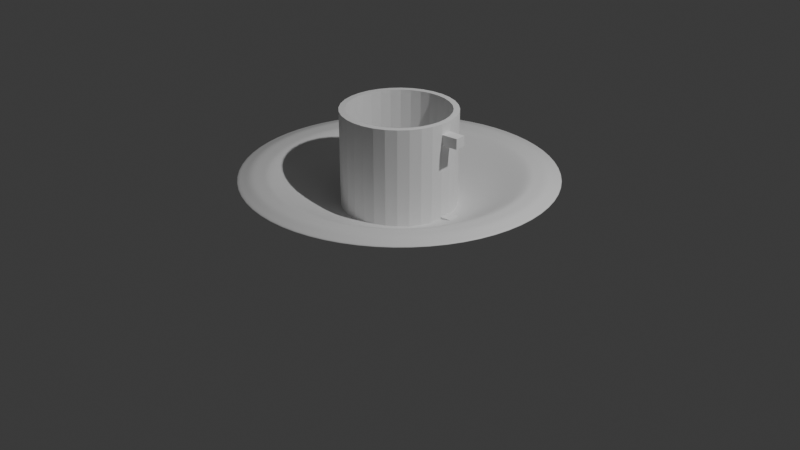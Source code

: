 # Source: plato_varios.blend  (saved by Blender 4.2.66; exported with 4.5.12 LTS)
import bpy
from mathutils import Matrix  # noqa: F401  (used for matrix-valued properties, if any)

bpy.ops.wm.read_factory_settings(use_empty=True)
scene = bpy.context.scene
scene.name = 'Scene'

# ---- collections
col_collection = bpy.data.collections.new('Collection'); scene.collection.children.link(col_collection)

# ---- materials (node trees are filled in below, after node groups)
mat_material = bpy.data.materials.new('Material')
mat_material.alpha_threshold = 0.0
mat_material.roughness = 0.5
mat_material.line_color = (0.0, 0.0, 0.0, 1.0)

# ---- material node trees
mat_material.use_nodes = True; mat_material.node_tree.nodes.clear()
_N = mat_material.node_tree.nodes; _L = mat_material.node_tree.links
n0 = _N.new('ShaderNodeOutputMaterial'); n0.name = 'Material Output'; n0.location = (300, 300)
n1 = _N.new('ShaderNodeBsdfPrincipled'); n1.name = 'Principled BSDF'; n1.location = (10, 300)
n1.inputs[3].default_value = 1.45
_L.new(n1.outputs[0], n0.inputs[0])
n0.is_active_output = True

# ---- world
world_world = bpy.data.worlds.new('World'); scene.world = world_world
world_world.use_nodes = True; world_world.node_tree.nodes.clear()
_N = world_world.node_tree.nodes; _L = world_world.node_tree.links
n0 = _N.new('ShaderNodeOutputWorld'); n0.name = 'World Output'; n0.location = (300, 300)
n1 = _N.new('ShaderNodeBackground'); n1.name = 'Background'; n1.location = (10, 300)
n1.inputs[0].default_value = (0.05088, 0.05088, 0.05088, 1.0)
_L.new(n1.outputs[0], n0.inputs[0])
n0.is_active_output = True
world_world.color = (0.05088, 0.05088, 0.05088)
world_world.sun_shadow_jitter_overblur = 0.0

# ---- cameras
cam_camera = bpy.data.cameras.new('Camera')
cam_camera.clip_end = 100.0
cam_camera.ortho_scale = 7.314

# ---- lights
light_light = bpy.data.lights.new('Light', 'POINT')
light_light.energy = 1000.0
light_light.shadow_soft_size = 0.1

# ---- meshes
me_cube = bpy.data.meshes.new('Cube')
me_cube.from_pydata([(-0.7127, 7.981e-10, 0.199), (-1.012, -4.916e-08, 0.3579), (-1.295, -7.427e-08, 0.534), (-1.647, -8.09e-08, 0.5143), (-0.6584, -0.2727, 0.199), (-0.9351, -0.3874, 0.3579), (-1.197, -0.4956, 0.534), (-1.522, -0.6303, 0.5143), (-0.5039, -0.5039, 0.199), (-0.7157, -0.7157, 0.3579), (-0.9158, -0.9158, 0.534), (-1.165, -1.165, 0.5143), (-0.2727, -0.6584, 0.199), (-0.3874, -0.9351, 0.3579), (-0.4956, -1.197, 0.534), (-0.6303, -1.522, 0.5143), (2.756e-08, -0.7127, 0.199), (9.061e-08, -1.012, 0.3579), (1.18e-07, -1.295, 0.534), (1.287e-07, -1.647, 0.5143), (0.2727, -0.6584, 0.199), (0.3874, -0.9351, 0.3579), (0.4956, -1.197, 0.534), (0.6303, -1.522, 0.5143), (0.5039, -0.5039, 0.199), (0.7157, -0.7157, 0.3579), (0.9158, -0.9158, 0.534), (1.165, -1.165, 0.5143), (0.1862, 0.4816, 0.199), (0.6584, -0.2727, 0.199), (0.9351, -0.3874, 0.3579), (1.197, -0.4956, 0.534), (1.522, -0.6303, 0.5143), (-0.1566, 0.3779, 0.199), (0.7127, 6.31e-08, 0.199), (1.012, 1.392e-07, 0.3579), (1.295, 1.928e-07, 0.534), (1.647, 2.257e-07, 0.5143), (-0.4722, 0.2088, 0.199), (0.6584, 0.2727, 0.199), (0.9351, 0.3874, 0.3579), (1.197, 0.4956, 0.534), (1.522, 0.6303, 0.5143), (0.3563, 0.1476, 0.199), (0.5039, 0.5039, 0.199), (0.7157, 0.7157, 0.3579), (0.9158, 0.9158, 0.534), (1.165, 1.165, 0.5143), (7.451e-09, -1.192e-07, 0.199), (0.2727, 0.6584, 0.199), (0.3874, 0.9351, 0.3579), (0.4956, 1.197, 0.534), (0.6303, 1.522, 0.5143), (-0.3563, -0.1476, 0.199), (-1.209e-08, 0.7127, 0.199), (-6.562e-08, 1.012, 0.3579), (-1.079e-07, 1.295, 0.534), (-1.255e-07, 1.647, 0.5143), (0.4722, -0.2088, 0.199), (-0.2727, 0.6584, 0.199), (-0.3874, 0.9351, 0.3579), (-0.4956, 1.197, 0.534), (-0.6303, 1.522, 0.5143), (0.1566, -0.3779, 0.199), (-0.5039, 0.5039, 0.199), (-0.7157, 0.7157, 0.3579), (-0.9158, 0.9158, 0.534), (-1.165, 1.165, 0.5143), (-0.1862, -0.4816, 0.199), (-0.6584, 0.2727, 0.199), (-0.9351, 0.3874, 0.3579), (-1.197, 0.4956, 0.534), (-1.522, 0.6303, 0.5143), (-1.366, -7.559e-08, 0.5384), (-1.436, -7.692e-08, 0.5427), (-1.506, -7.825e-08, 0.5471), (-1.577, -7.957e-08, 0.5266), (-1.262, -0.5226, 0.5384), (-1.327, -0.5495, 0.5427), (-1.392, -0.5765, 0.5471), (-1.457, -0.6034, 0.5266), (-0.9656, -0.9656, 0.5384), (-1.015, -1.015, 0.5427), (-1.065, -1.065, 0.5471), (-1.115, -1.115, 0.5266), (-0.5226, -1.262, 0.5384), (-0.5495, -1.327, 0.5427), (-0.5765, -1.392, 0.5471), (-0.6034, -1.457, 0.5266), (1.202e-07, -1.366, 0.5384), (1.223e-07, -1.436, 0.5427), (1.244e-07, -1.506, 0.5471), (1.266e-07, -1.577, 0.5266), (0.5226, -1.262, 0.5384), (0.5495, -1.327, 0.5427), (0.5765, -1.392, 0.5471), (0.6034, -1.457, 0.5266), (0.9656, -0.9656, 0.5384), (1.015, -1.015, 0.5427), (1.065, -1.065, 0.5471), (1.115, -1.115, 0.5266), (1.262, -0.5226, 0.5384), (1.327, -0.5495, 0.5427), (1.392, -0.5765, 0.5471), (1.457, -0.6034, 0.5266), (1.366, 1.994e-07, 0.5384), (1.436, 2.06e-07, 0.5427), (1.506, 2.125e-07, 0.5471), (1.577, 2.191e-07, 0.5266), (1.262, 0.5226, 0.5384), (1.327, 0.5495, 0.5427), (1.392, 0.5765, 0.5471), (1.457, 0.6034, 0.5266), (0.9656, 0.9656, 0.5384), (1.015, 1.015, 0.5427), (1.065, 1.065, 0.5471), (1.115, 1.115, 0.5266), (0.5226, 1.262, 0.5384), (0.5495, 1.327, 0.5427), (0.5765, 1.392, 0.5471), (0.6034, 1.457, 0.5266), (-1.114e-07, 1.366, 0.5384), (-1.149e-07, 1.436, 0.5427), (-1.185e-07, 1.506, 0.5471), (-1.22e-07, 1.577, 0.5266), (-0.5226, 1.262, 0.5384), (-0.5495, 1.327, 0.5427), (-0.5765, 1.392, 0.5471), (-0.6034, 1.457, 0.5266), (-0.9656, 0.9656, 0.5384), (-1.015, 1.015, 0.5427), (-1.065, 1.065, 0.5471), (-1.115, 1.115, 0.5266), (-1.262, 0.5226, 0.5384), (-1.327, 0.5495, 0.5427), (-1.392, 0.5765, 0.5471), (-1.457, 0.6034, 0.5266), (-0.7181, 8.967e-10, 0.1798), (-1.022, -4.916e-08, 0.3406), (-1.301, -7.435e-08, 0.5148), (-1.644, -8.09e-08, 0.4946), (-0.6634, -0.2748, 0.1798), (-0.9444, -0.3912, 0.3406), (-1.202, -0.4977, 0.5148), (-1.519, -0.629, 0.4946), (-0.5077, -0.5077, 0.1798), (-0.7228, -0.7228, 0.3406), (-0.9197, -0.9197, 0.5148), (-1.162, -1.162, 0.4946), (-0.2748, -0.6634, 0.1798), (-0.3912, -0.9444, 0.3406), (-0.4977, -1.202, 0.5148), (-0.629, -1.519, 0.4946), (2.731e-08, -0.7181, 0.1798), (9.104e-08, -1.022, 0.3406), (1.185e-07, -1.301, 0.5148), (1.289e-07, -1.644, 0.4946), (0.2748, -0.6634, 0.1798), (0.3912, -0.9444, 0.3406), (0.4977, -1.202, 0.5148), (0.629, -1.519, 0.4946), (0.5077, -0.5077, 0.1798), (0.7228, -0.7228, 0.3406), (0.9197, -0.9197, 0.5148), (1.162, -1.162, 0.4946), (0.1862, 0.4816, 0.179), (0.6634, -0.2748, 0.1798), (0.9444, -0.3912, 0.3406), (1.202, -0.4977, 0.5148), (1.519, -0.629, 0.4946), (-0.1566, 0.3779, 0.179), (0.7181, 6.374e-08, 0.1798), (1.022, 1.414e-07, 0.3406), (1.301, 1.943e-07, 0.5148), (1.644, 2.246e-07, 0.4946), (-0.4722, 0.2088, 0.179), (0.6634, 0.2748, 0.1798), (0.9444, 0.3912, 0.3406), (1.202, 0.4977, 0.5148), (1.519, 0.629, 0.4946), (0.3563, 0.1476, 0.179), (0.5077, 0.5077, 0.1798), (0.7228, 0.7228, 0.3406), (0.9197, 0.9197, 0.5148), (1.162, 1.162, 0.4946), (7.708e-09, -1.191e-07, 0.179), (0.2748, 0.6634, 0.1798), (0.3912, 0.9444, 0.3406), (0.4977, 1.202, 0.5148), (0.629, 1.519, 0.4946), (-0.3563, -0.1476, 0.179), (-1.278e-08, 0.7181, 0.1798), (-6.763e-08, 1.022, 0.3406), (-1.1e-07, 1.301, 0.5148), (-1.264e-07, 1.644, 0.4946), (0.4722, -0.2088, 0.179), (-0.2748, 0.6634, 0.1798), (-0.3912, 0.9444, 0.3406), (-0.4977, 1.202, 0.5148), (-0.629, 1.519, 0.4946), (0.1566, -0.3779, 0.179), (-0.5077, 0.5077, 0.1798), (-0.7228, 0.7228, 0.3406), (-0.9197, 0.9197, 0.5148), (-1.162, 1.162, 0.4946), (-0.1862, -0.4816, 0.179), (-0.6634, 0.2748, 0.1798), (-0.9444, 0.3912, 0.3406), (-1.202, 0.4977, 0.5148), (-1.519, 0.629, 0.4946), (-1.367, -7.571e-08, 0.5184), (-1.437, -7.69e-08, 0.5228), (-1.504, -7.822e-08, 0.5272), (-1.572, -7.957e-08, 0.507), (-1.263, -0.523, 0.5184), (-1.328, -0.55, 0.5228), (-1.389, -0.5755, 0.5272), (-1.453, -0.6017, 0.507), (-0.9665, -0.9665, 0.5184), (-1.016, -1.016, 0.5228), (-1.063, -1.063, 0.5272), (-1.112, -1.112, 0.507), (-0.523, -1.263, 0.5184), (-0.55, -1.328, 0.5228), (-0.5755, -1.389, 0.5272), (-0.6017, -1.453, 0.507), (1.202e-07, -1.367, 0.5184), (1.227e-07, -1.437, 0.5228), (1.246e-07, -1.504, 0.5272), (1.265e-07, -1.572, 0.507), (0.523, -1.263, 0.5184), (0.55, -1.328, 0.5228), (0.5755, -1.389, 0.5272), (0.6017, -1.453, 0.507), (0.9665, -0.9665, 0.5184), (1.016, -1.016, 0.5228), (1.063, -1.063, 0.5272), (1.112, -1.112, 0.507), (1.263, -0.523, 0.5184), (1.328, -0.55, 0.5228), (1.389, -0.5755, 0.5272), (1.453, -0.6017, 0.507), (1.367, 1.995e-07, 0.5184), (1.437, 2.061e-07, 0.5228), (1.504, 2.114e-07, 0.5272), (1.572, 2.175e-07, 0.507), (1.263, 0.523, 0.5184), (1.328, 0.55, 0.5228), (1.389, 0.5755, 0.5272), (1.453, 0.6017, 0.507), (0.9665, 0.9665, 0.5184), (1.016, 1.016, 0.5228), (1.063, 1.063, 0.5272), (1.112, 1.112, 0.507), (0.523, 1.263, 0.5184), (0.55, 1.328, 0.5228), (0.5755, 1.389, 0.5272), (0.6017, 1.453, 0.507), (-1.122e-07, 1.367, 0.5184), (-1.147e-07, 1.437, 0.5228), (-1.175e-07, 1.504, 0.5272), (-1.219e-07, 1.572, 0.507), (-0.523, 1.263, 0.5184), (-0.55, 1.328, 0.5228), (-0.5755, 1.389, 0.5272), (-0.6017, 1.453, 0.507), (-0.9665, 0.9665, 0.5184), (-1.016, 1.016, 0.5228), (-1.063, 1.063, 0.5272), (-1.112, 1.112, 0.507), (-1.263, 0.523, 0.5184), (-1.328, 0.55, 0.5228), (-1.389, 0.5755, 0.5272), (-1.453, 0.6017, 0.507)], [], [(44, 49, 54, 28), (39, 44, 28, 43), (34, 39, 43, 58), (29, 34, 58, 24), (28, 54, 59, 33), (43, 28, 33, 48), (58, 43, 48, 63), (24, 58, 63, 20), (33, 59, 64, 38), (48, 33, 38, 53), (63, 48, 53, 68), (20, 63, 68, 16), (38, 64, 69, 0), (53, 38, 0, 4), (68, 53, 4, 8), (16, 68, 8, 12), (0, 1, 5, 4), (4, 5, 9, 8), (8, 9, 13, 12), (12, 13, 17, 16), (16, 17, 21, 20), (20, 21, 25, 24), (24, 25, 30, 29), (29, 30, 35, 34), (34, 35, 40, 39), (39, 40, 45, 44), (44, 45, 50, 49), (49, 50, 55, 54), (54, 55, 60, 59), (59, 60, 65, 64), (64, 65, 70, 69), (69, 70, 1, 0), (1, 2, 6, 5), (5, 6, 10, 9), (9, 10, 14, 13), (13, 14, 18, 17), (17, 18, 22, 21), (21, 22, 26, 25), (25, 26, 31, 30), (30, 31, 36, 35), (35, 36, 41, 40), (40, 41, 46, 45), (45, 46, 51, 50), (50, 51, 56, 55), (55, 56, 61, 60), (60, 61, 66, 65), (65, 66, 71, 70), (70, 71, 2, 1), (76, 3, 7, 80), (80, 7, 11, 84), (84, 11, 15, 88), (88, 15, 19, 92), (92, 19, 23, 96), (96, 23, 27, 100), (100, 27, 32, 104), (104, 32, 37, 108), (108, 37, 42, 112), (112, 42, 47, 116), (116, 47, 52, 120), (120, 52, 57, 124), (124, 57, 62, 128), (128, 62, 67, 132), (132, 67, 72, 136), (136, 72, 3, 76), (71, 133, 73, 2), (133, 134, 74, 73), (134, 135, 75, 74), (135, 136, 76, 75), (66, 129, 133, 71), (129, 130, 134, 133), (130, 131, 135, 134), (131, 132, 136, 135), (61, 125, 129, 66), (125, 126, 130, 129), (126, 127, 131, 130), (127, 128, 132, 131), (56, 121, 125, 61), (121, 122, 126, 125), (122, 123, 127, 126), (123, 124, 128, 127), (51, 117, 121, 56), (117, 118, 122, 121), (118, 119, 123, 122), (119, 120, 124, 123), (46, 113, 117, 51), (113, 114, 118, 117), (114, 115, 119, 118), (115, 116, 120, 119), (41, 109, 113, 46), (109, 110, 114, 113), (110, 111, 115, 114), (111, 112, 116, 115), (36, 105, 109, 41), (105, 106, 110, 109), (106, 107, 111, 110), (107, 108, 112, 111), (31, 101, 105, 36), (101, 102, 106, 105), (102, 103, 107, 106), (103, 104, 108, 107), (26, 97, 101, 31), (97, 98, 102, 101), (98, 99, 103, 102), (99, 100, 104, 103), (22, 93, 97, 26), (93, 94, 98, 97), (94, 95, 99, 98), (95, 96, 100, 99), (18, 89, 93, 22), (89, 90, 94, 93), (90, 91, 95, 94), (91, 92, 96, 95), (14, 85, 89, 18), (85, 86, 90, 89), (86, 87, 91, 90), (87, 88, 92, 91), (10, 81, 85, 14), (81, 82, 86, 85), (82, 83, 87, 86), (83, 84, 88, 87), (6, 77, 81, 10), (77, 78, 82, 81), (78, 79, 83, 82), (79, 80, 84, 83), (2, 73, 77, 6), (73, 74, 78, 77), (74, 75, 79, 78), (75, 76, 80, 79), (181, 165, 191, 186), (176, 180, 165, 181), (171, 195, 180, 176), (166, 161, 195, 171), (165, 170, 196, 191), (180, 185, 170, 165), (195, 200, 185, 180), (161, 157, 200, 195), (170, 175, 201, 196), (185, 190, 175, 170), (200, 205, 190, 185), (157, 153, 205, 200), (175, 137, 206, 201), (190, 141, 137, 175), (205, 145, 141, 190), (153, 149, 145, 205), (137, 141, 142, 138), (141, 145, 146, 142), (145, 149, 150, 146), (149, 153, 154, 150), (153, 157, 158, 154), (157, 161, 162, 158), (161, 166, 167, 162), (166, 171, 172, 167), (171, 176, 177, 172), (176, 181, 182, 177), (181, 186, 187, 182), (186, 191, 192, 187), (191, 196, 197, 192), (196, 201, 202, 197), (201, 206, 207, 202), (206, 137, 138, 207), (138, 142, 143, 139), (142, 146, 147, 143), (146, 150, 151, 147), (150, 154, 155, 151), (154, 158, 159, 155), (158, 162, 163, 159), (162, 167, 168, 163), (167, 172, 173, 168), (172, 177, 178, 173), (177, 182, 183, 178), (182, 187, 188, 183), (187, 192, 193, 188), (192, 197, 198, 193), (197, 202, 203, 198), (202, 207, 208, 203), (207, 138, 139, 208), (213, 217, 144, 140), (217, 221, 148, 144), (221, 225, 152, 148), (225, 229, 156, 152), (229, 233, 160, 156), (233, 237, 164, 160), (237, 241, 169, 164), (241, 245, 174, 169), (245, 249, 179, 174), (249, 253, 184, 179), (253, 257, 189, 184), (257, 261, 194, 189), (261, 265, 199, 194), (265, 269, 204, 199), (269, 273, 209, 204), (273, 213, 140, 209), (208, 139, 210, 270), (270, 210, 211, 271), (271, 211, 212, 272), (272, 212, 213, 273), (203, 208, 270, 266), (266, 270, 271, 267), (267, 271, 272, 268), (268, 272, 273, 269), (198, 203, 266, 262), (262, 266, 267, 263), (263, 267, 268, 264), (264, 268, 269, 265), (193, 198, 262, 258), (258, 262, 263, 259), (259, 263, 264, 260), (260, 264, 265, 261), (188, 193, 258, 254), (254, 258, 259, 255), (255, 259, 260, 256), (256, 260, 261, 257), (183, 188, 254, 250), (250, 254, 255, 251), (251, 255, 256, 252), (252, 256, 257, 253), (178, 183, 250, 246), (246, 250, 251, 247), (247, 251, 252, 248), (248, 252, 253, 249), (173, 178, 246, 242), (242, 246, 247, 243), (243, 247, 248, 244), (244, 248, 249, 245), (168, 173, 242, 238), (238, 242, 243, 239), (239, 243, 244, 240), (240, 244, 245, 241), (163, 168, 238, 234), (234, 238, 239, 235), (235, 239, 240, 236), (236, 240, 241, 237), (159, 163, 234, 230), (230, 234, 235, 231), (231, 235, 236, 232), (232, 236, 237, 233), (155, 159, 230, 226), (226, 230, 231, 227), (227, 231, 232, 228), (228, 232, 233, 229), (151, 155, 226, 222), (222, 226, 227, 223), (223, 227, 228, 224), (224, 228, 229, 225), (147, 151, 222, 218), (218, 222, 223, 219), (219, 223, 224, 220), (220, 224, 225, 221), (143, 147, 218, 214), (214, 218, 219, 215), (215, 219, 220, 216), (216, 220, 221, 217), (139, 143, 214, 210), (210, 214, 215, 211), (211, 215, 216, 212), (212, 216, 217, 213), (7, 3, 140, 144), (11, 7, 144, 148), (15, 11, 148, 152), (19, 15, 152, 156), (23, 19, 156, 160), (27, 23, 160, 164), (32, 27, 164, 169), (37, 32, 169, 174), (42, 37, 174, 179), (47, 42, 179, 184), (52, 47, 184, 189), (57, 52, 189, 194), (62, 57, 194, 199), (67, 62, 199, 204), (72, 67, 204, 209), (3, 72, 209, 140)])
me_cube.polygons.foreach_set('use_smooth', [True] * 272)
_uv = me_cube.uv_layers.new(name='UVMap')
_uv.uv.foreach_set('vector', [0.625, 0.0, 0.6875, 0.0, 0.75, 0.0, 0.6875, 0.0, 0.5625, 0.0, 0.625, 0.0, 0.5625, 0.0, 0.4911, 0.0, 0.5, 0.0, 0.5625, 0.0, 0.4911, 0.0, 0.4375, 0.0, 0.4375, 0.0, 0.5, 0.0, 0.4375, 0.0, 0.375, 0.0, 0.6875, 0.0, 0.75, 0.0, 0.8125, 0.0, 0.7411, 0.0, 0.4911, 0.0, 0.5625, 0.0, 0.5268, 0.0, 0.4375, 0.0, 0.4375, 0.0, 0.4911, 0.0, 0.4375, 0.0, 0.3839, 0.0, 0.375, 0.0, 0.4375, 0.0, 0.3839, 0.0, 0.3125, 0.0, 0.7411, 0.0, 0.8125, 0.0, 0.875, 0.0, 0.8125, 0.0, 0.4375, 0.0, 0.5268, 0.0, 0.4375, 0.0, 0.3482, 0.0, 0.3839, 0.0, 0.4375, 0.0, 0.3482, 0.0, 0.3125, 0.0, 0.3125, 0.0, 0.3839, 0.0, 0.3125, 0.0, 0.25, 0.0, 0.8125, 0.0, 0.875, 0.0, 0.9375, 0.0, 1.0, 0.0, 0.3482, 0.0, 0.4375, 0.0, 0.0, 0.0, 0.0625, 0.0, 0.3125, 0.0, 0.3482, 0.0, 0.0625, 0.0, 0.125, 0.0, 0.25, 0.0, 0.3125, 0.0, 0.125, 0.0, 0.1875, 0.0, 0.0, 0.0, 0.0, 0.4083, 0.0625, 0.4083, 0.0625, 0.0, 0.0625, 0.0, 0.0625, 0.4083, 0.125, 0.4083, 0.125, 0.0, 0.125, 0.0, 0.125, 0.4083, 0.1875, 0.4083, 0.1875, 0.0, 0.1875, 0.0, 0.1875, 0.4083, 0.25, 0.4083, 0.25, 0.0, 0.25, 0.0, 0.25, 0.4083, 0.3125, 0.4083, 0.3125, 0.0, 0.3125, 0.0, 0.3125, 0.4083, 0.375, 0.4083, 0.375, 0.0, 0.375, 0.0, 0.375, 0.4083, 0.4375, 0.4083, 0.4375, 0.0, 0.4375, 0.0, 0.4375, 0.4083, 0.5, 0.4083, 0.5, 0.0, 0.5, 0.0, 0.5, 0.4083, 0.5625, 0.4083, 0.5625, 0.0, 0.5625, 0.0, 0.5625, 0.4083, 0.625, 0.4083, 0.625, 0.0, 0.625, 0.0, 0.625, 0.4083, 0.6875, 0.4083, 0.6875, 0.0, 0.6875, 0.0, 0.6875, 0.4083, 0.75, 0.4083, 0.75, 0.0, 0.75, 0.0, 0.75, 0.4083, 0.8125, 0.4083, 0.8125, 0.0, 0.8125, 0.0, 0.8125, 0.4083, 0.875, 0.4083, 0.875, 0.0, 0.875, 0.0, 0.875, 0.4083, 0.9375, 0.4083, 0.9375, 0.0, 0.9375, 0.0, 0.9375, 0.4083, 1.0, 0.4083, 1.0, 0.0, 0.0, 0.4083, 0.0, 0.6918, 0.0625, 0.6918, 0.0625, 0.4083, 0.0625, 0.4083, 0.0625, 0.6918, 0.125, 0.6918, 0.125, 0.4083, 0.125, 0.4083, 0.125, 0.6918, 0.1875, 0.6918, 0.1875, 0.4083, 0.1875, 0.4083, 0.1875, 0.6918, 0.25, 0.6918, 0.25, 0.4083, 0.25, 0.4083, 0.25, 0.6918, 0.3125, 0.6918, 0.3125, 0.4083, 0.3125, 0.4083, 0.3125, 0.6918, 0.375, 0.6918, 0.375, 0.4083, 0.375, 0.4083, 0.375, 0.6918, 0.4375, 0.6918, 0.4375, 0.4083, 0.4375, 0.4083, 0.4375, 0.6918, 0.5, 0.6918, 0.5, 0.4083, 0.5, 0.4083, 0.5, 0.6918, 0.5625, 0.6918, 0.5625, 0.4083, 0.5625, 0.4083, 0.5625, 0.6918, 0.625, 0.6918, 0.625, 0.4083, 0.625, 0.4083, 0.625, 0.6918, 0.6875, 0.6918, 0.6875, 0.4083, 0.6875, 0.4083, 0.6875, 0.6918, 0.75, 0.6918, 0.75, 0.4083, 0.75, 0.4083, 0.75, 0.6918, 0.8125, 0.6918, 0.8125, 0.4083, 0.8125, 0.4083, 0.8125, 0.6918, 0.875, 0.6918, 0.875, 0.4083, 0.875, 0.4083, 0.875, 0.6918, 0.9375, 0.6918, 0.9375, 0.4083, 0.9375, 0.4083, 0.9375, 0.6918, 1.0, 0.6918, 1.0, 0.4083, 0.0, 0.7916, 0.0, 0.8165, 0.0625, 0.8165, 0.0625, 0.7916, 0.0625, 0.7916, 0.0625, 0.8165, 0.125, 0.8165, 0.125, 0.7916, 0.125, 0.7916, 0.125, 0.8165, 0.1875, 0.8165, 0.1875, 0.7916, 0.1875, 0.7916, 0.1875, 0.8165, 0.25, 0.8165, 0.25, 0.7916, 0.25, 0.7916, 0.25, 0.8165, 0.3125, 0.8165, 0.3125, 0.7916, 0.3125, 0.7916, 0.3125, 0.8165, 0.375, 0.8165, 0.375, 0.7916, 0.375, 0.7916, 0.375, 0.8165, 0.4375, 0.8165, 0.4375, 0.7916, 0.4375, 0.7916, 0.4375, 0.8165, 0.5, 0.8165, 0.5, 0.7916, 0.5, 0.7916, 0.5, 0.8165, 0.5625, 0.8165, 0.5625, 0.7916, 0.5625, 0.7916, 0.5625, 0.8165, 0.625, 0.8165, 0.625, 0.7916, 0.625, 0.7916, 0.625, 0.8165, 0.6875, 0.8165, 0.6875, 0.7916, 0.6875, 0.7916, 0.6875, 0.8165, 0.75, 0.8165, 0.75, 0.7916, 0.75, 0.7916, 0.75, 0.8165, 0.8125, 0.8165, 0.8125, 0.7916, 0.8125, 0.7916, 0.8125, 0.8165, 0.875, 0.8165, 0.875, 0.7916, 0.875, 0.7916, 0.875, 0.8165, 0.9375, 0.8165, 0.9375, 0.7916, 0.9375, 0.7916, 0.9375, 0.8165, 1.0, 0.8165, 1.0, 0.7916, 0.9375, 0.6918, 0.9375, 0.7167, 1.0, 0.7167, 1.0, 0.6918, 0.9375, 0.7167, 0.9375, 0.7417, 1.0, 0.7417, 1.0, 0.7167, 0.9375, 0.7417, 0.9375, 0.7666, 1.0, 0.7666, 1.0, 0.7417, 0.9375, 0.7666, 0.9375, 0.7916, 1.0, 0.7916, 1.0, 0.7666, 0.875, 0.6918, 0.875, 0.7167, 0.9375, 0.7167, 0.9375, 0.6918, 0.875, 0.7167, 0.875, 0.7417, 0.9375, 0.7417, 0.9375, 0.7167, 0.875, 0.7417, 0.875, 0.7666, 0.9375, 0.7666, 0.9375, 0.7417, 0.875, 0.7666, 0.875, 0.7916, 0.9375, 0.7916, 0.9375, 0.7666, 0.8125, 0.6918, 0.8125, 0.7167, 0.875, 0.7167, 0.875, 0.6918, 0.8125, 0.7167, 0.8125, 0.7417, 0.875, 0.7417, 0.875, 0.7167, 0.8125, 0.7417, 0.8125, 0.7666, 0.875, 0.7666, 0.875, 0.7417, 0.8125, 0.7666, 0.8125, 0.7916, 0.875, 0.7916, 0.875, 0.7666, 0.75, 0.6918, 0.75, 0.7167, 0.8125, 0.7167, 0.8125, 0.6918, 0.75, 0.7167, 0.75, 0.7417, 0.8125, 0.7417, 0.8125, 0.7167, 0.75, 0.7417, 0.75, 0.7666, 0.8125, 0.7666, 0.8125, 0.7417, 0.75, 0.7666, 0.75, 0.7916, 0.8125, 0.7916, 0.8125, 0.7666, 0.6875, 0.6918, 0.6875, 0.7167, 0.75, 0.7167, 0.75, 0.6918, 0.6875, 0.7167, 0.6875, 0.7417, 0.75, 0.7417, 0.75, 0.7167, 0.6875, 0.7417, 0.6875, 0.7666, 0.75, 0.7666, 0.75, 0.7417, 0.6875, 0.7666, 0.6875, 0.7916, 0.75, 0.7916, 0.75, 0.7666, 0.625, 0.6918, 0.625, 0.7167, 0.6875, 0.7167, 0.6875, 0.6918, 0.625, 0.7167, 0.625, 0.7417, 0.6875, 0.7417, 0.6875, 0.7167, 0.625, 0.7417, 0.625, 0.7666, 0.6875, 0.7666, 0.6875, 0.7417, 0.625, 0.7666, 0.625, 0.7916, 0.6875, 0.7916, 0.6875, 0.7666, 0.5625, 0.6918, 0.5625, 0.7167, 0.625, 0.7167, 0.625, 0.6918, 0.5625, 0.7167, 0.5625, 0.7417, 0.625, 0.7417, 0.625, 0.7167, 0.5625, 0.7417, 0.5625, 0.7666, 0.625, 0.7666, 0.625, 0.7417, 0.5625, 0.7666, 0.5625, 0.7916, 0.625, 0.7916, 0.625, 0.7666, 0.5, 0.6918, 0.5, 0.7167, 0.5625, 0.7167, 0.5625, 0.6918, 0.5, 0.7167, 0.5, 0.7417, 0.5625, 0.7417, 0.5625, 0.7167, 0.5, 0.7417, 0.5, 0.7666, 0.5625, 0.7666, 0.5625, 0.7417, 0.5, 0.7666, 0.5, 0.7916, 0.5625, 0.7916, 0.5625, 0.7666, 0.4375, 0.6918, 0.4375, 0.7167, 0.5, 0.7167, 0.5, 0.6918, 0.4375, 0.7167, 0.4375, 0.7417, 0.5, 0.7417, 0.5, 0.7167, 0.4375, 0.7417, 0.4375, 0.7666, 0.5, 0.7666, 0.5, 0.7417, 0.4375, 0.7666, 0.4375, 0.7916, 0.5, 0.7916, 0.5, 0.7666, 0.375, 0.6918, 0.375, 0.7167, 0.4375, 0.7167, 0.4375, 0.6918, 0.375, 0.7167, 0.375, 0.7417, 0.4375, 0.7417, 0.4375, 0.7167, 0.375, 0.7417, 0.375, 0.7666, 0.4375, 0.7666, 0.4375, 0.7417, 0.375, 0.7666, 0.375, 0.7916, 0.4375, 0.7916, 0.4375, 0.7666, 0.3125, 0.6918, 0.3125, 0.7167, 0.375, 0.7167, 0.375, 0.6918, 0.3125, 0.7167, 0.3125, 0.7417, 0.375, 0.7417, 0.375, 0.7167, 0.3125, 0.7417, 0.3125, 0.7666, 0.375, 0.7666, 0.375, 0.7417, 0.3125, 0.7666, 0.3125, 0.7916, 0.375, 0.7916, 0.375, 0.7666, 0.25, 0.6918, 0.25, 0.7167, 0.3125, 0.7167, 0.3125, 0.6918, 0.25, 0.7167, 0.25, 0.7417, 0.3125, 0.7417, 0.3125, 0.7167, 0.25, 0.7417, 0.25, 0.7666, 0.3125, 0.7666, 0.3125, 0.7417, 0.25, 0.7666, 0.25, 0.7916, 0.3125, 0.7916, 0.3125, 0.7666, 0.1875, 0.6918, 0.1875, 0.7167, 0.25, 0.7167, 0.25, 0.6918, 0.1875, 0.7167, 0.1875, 0.7417, 0.25, 0.7417, 0.25, 0.7167, 0.1875, 0.7417, 0.1875, 0.7666, 0.25, 0.7666, 0.25, 0.7417, 0.1875, 0.7666, 0.1875, 0.7916, 0.25, 0.7916, 0.25, 0.7666, 0.125, 0.6918, 0.125, 0.7167, 0.1875, 0.7167, 0.1875, 0.6918, 0.125, 0.7167, 0.125, 0.7417, 0.1875, 0.7417, 0.1875, 0.7167, 0.125, 0.7417, 0.125, 0.7666, 0.1875, 0.7666, 0.1875, 0.7417, 0.125, 0.7666, 0.125, 0.7916, 0.1875, 0.7916, 0.1875, 0.7666, 0.0625, 0.6918, 0.0625, 0.7167, 0.125, 0.7167, 0.125, 0.6918, 0.0625, 0.7167, 0.0625, 0.7417, 0.125, 0.7417, 0.125, 0.7167, 0.0625, 0.7417, 0.0625, 0.7666, 0.125, 0.7666, 0.125, 0.7417, 0.0625, 0.7666, 0.0625, 0.7916, 0.125, 0.7916, 0.125, 0.7666, 0.0, 0.6918, 0.0, 0.7167, 0.0625, 0.7167, 0.0625, 0.6918, 0.0, 0.7167, 0.0, 0.7417, 0.0625, 0.7417, 0.0625, 0.7167, 0.0, 0.7417, 0.0, 0.7666, 0.0625, 0.7666, 0.0625, 0.7417, 0.0, 0.7666, 0.0, 0.7916, 0.0625, 0.7916, 0.0625, 0.7666, 0.625, 0.0, 0.6875, 0.0, 0.75, 0.0, 0.6875, 0.0, 0.5625, 0.0, 0.4911, 0.0, 0.5625, 0.0, 0.625, 0.0, 0.5, 0.0, 0.4375, 0.0, 0.4911, 0.0, 0.5625, 0.0, 0.4375, 0.0, 0.375, 0.0, 0.4375, 0.0, 0.5, 0.0, 0.6875, 0.0, 0.7411, 0.0, 0.8125, 0.0, 0.75, 0.0, 0.4911, 0.0, 0.4375, 0.0, 0.5268, 0.0, 0.5625, 0.0, 0.4375, 0.0, 0.3839, 0.0, 0.4375, 0.0, 0.4911, 0.0, 0.375, 0.0, 0.3125, 0.0, 0.3839, 0.0, 0.4375, 0.0, 0.7411, 0.0, 0.8125, 0.0, 0.875, 0.0, 0.8125, 0.0, 0.4375, 0.0, 0.3482, 0.0, 0.4375, 0.0, 0.5268, 0.0, 0.3839, 0.0, 0.3125, 0.0, 0.3482, 0.0, 0.4375, 0.0, 0.3125, 0.0, 0.25, 0.0, 0.3125, 0.0, 0.3839, 0.0, 0.8125, 0.0, 1.0, 0.0, 0.9375, 0.0, 0.875, 0.0, 0.3482, 0.0, 0.0625, 0.0, 0.0, 0.0, 0.4375, 0.0, 0.3125, 0.0, 0.125, 0.0, 0.0625, 0.0, 0.3482, 0.0, 0.25, 0.0, 0.1875, 0.0, 0.125, 0.0, 0.3125, 0.0, 0.0, 0.0, 0.0625, 0.0, 0.0625, 0.4083, 0.0, 0.4083, 0.0625, 0.0, 0.125, 0.0, 0.125, 0.4083, 0.0625, 0.4083, 0.125, 0.0, 0.1875, 0.0, 0.1875, 0.4083, 0.125, 0.4083, 0.1875, 0.0, 0.25, 0.0, 0.25, 0.4083, 0.1875, 0.4083, 0.25, 0.0, 0.3125, 0.0, 0.3125, 0.4083, 0.25, 0.4083, 0.3125, 0.0, 0.375, 0.0, 0.375, 0.4083, 0.3125, 0.4083, 0.375, 0.0, 0.4375, 0.0, 0.4375, 0.4083, 0.375, 0.4083, 0.4375, 0.0, 0.5, 0.0, 0.5, 0.4083, 0.4375, 0.4083, 0.5, 0.0, 0.5625, 0.0, 0.5625, 0.4083, 0.5, 0.4083, 0.5625, 0.0, 0.625, 0.0, 0.625, 0.4083, 0.5625, 0.4083, 0.625, 0.0, 0.6875, 0.0, 0.6875, 0.4083, 0.625, 0.4083, 0.6875, 0.0, 0.75, 0.0, 0.75, 0.4083, 0.6875, 0.4083, 0.75, 0.0, 0.8125, 0.0, 0.8125, 0.4083, 0.75, 0.4083, 0.8125, 0.0, 0.875, 0.0, 0.875, 0.4083, 0.8125, 0.4083, 0.875, 0.0, 0.9375, 0.0, 0.9375, 0.4083, 0.875, 0.4083, 0.9375, 0.0, 1.0, 0.0, 1.0, 0.4083, 0.9375, 0.4083, 0.0, 0.4083, 0.0625, 0.4083, 0.0625, 0.6918, 0.0, 0.6918, 0.0625, 0.4083, 0.125, 0.4083, 0.125, 0.6918, 0.0625, 0.6918, 0.125, 0.4083, 0.1875, 0.4083, 0.1875, 0.6918, 0.125, 0.6918, 0.1875, 0.4083, 0.25, 0.4083, 0.25, 0.6918, 0.1875, 0.6918, 0.25, 0.4083, 0.3125, 0.4083, 0.3125, 0.6918, 0.25, 0.6918, 0.3125, 0.4083, 0.375, 0.4083, 0.375, 0.6918, 0.3125, 0.6918, 0.375, 0.4083, 0.4375, 0.4083, 0.4375, 0.6918, 0.375, 0.6918, 0.4375, 0.4083, 0.5, 0.4083, 0.5, 0.6918, 0.4375, 0.6918, 0.5, 0.4083, 0.5625, 0.4083, 0.5625, 0.6918, 0.5, 0.6918, 0.5625, 0.4083, 0.625, 0.4083, 0.625, 0.6918, 0.5625, 0.6918, 0.625, 0.4083, 0.6875, 0.4083, 0.6875, 0.6918, 0.625, 0.6918, 0.6875, 0.4083, 0.75, 0.4083, 0.75, 0.6918, 0.6875, 0.6918, 0.75, 0.4083, 0.8125, 0.4083, 0.8125, 0.6918, 0.75, 0.6918, 0.8125, 0.4083, 0.875, 0.4083, 0.875, 0.6918, 0.8125, 0.6918, 0.875, 0.4083, 0.9375, 0.4083, 0.9375, 0.6918, 0.875, 0.6918, 0.9375, 0.4083, 1.0, 0.4083, 1.0, 0.6918, 0.9375, 0.6918, 0.0, 0.7916, 0.0625, 0.7916, 0.0625, 0.8165, 0.0, 0.8165, 0.0625, 0.7916, 0.125, 0.7916, 0.125, 0.8165, 0.0625, 0.8165, 0.125, 0.7916, 0.1875, 0.7916, 0.1875, 0.8165, 0.125, 0.8165, 0.1875, 0.7916, 0.25, 0.7916, 0.25, 0.8165, 0.1875, 0.8165, 0.25, 0.7916, 0.3125, 0.7916, 0.3125, 0.8165, 0.25, 0.8165, 0.3125, 0.7916, 0.375, 0.7916, 0.375, 0.8165, 0.3125, 0.8165, 0.375, 0.7916, 0.4375, 0.7916, 0.4375, 0.8165, 0.375, 0.8165, 0.4375, 0.7916, 0.5, 0.7916, 0.5, 0.8165, 0.4375, 0.8165, 0.5, 0.7916, 0.5625, 0.7916, 0.5625, 0.8165, 0.5, 0.8165, 0.5625, 0.7916, 0.625, 0.7916, 0.625, 0.8165, 0.5625, 0.8165, 0.625, 0.7916, 0.6875, 0.7916, 0.6875, 0.8165, 0.625, 0.8165, 0.6875, 0.7916, 0.75, 0.7916, 0.75, 0.8165, 0.6875, 0.8165, 0.75, 0.7916, 0.8125, 0.7916, 0.8125, 0.8165, 0.75, 0.8165, 0.8125, 0.7916, 0.875, 0.7916, 0.875, 0.8165, 0.8125, 0.8165, 0.875, 0.7916, 0.9375, 0.7916, 0.9375, 0.8165, 0.875, 0.8165, 0.9375, 0.7916, 1.0, 0.7916, 1.0, 0.8165, 0.9375, 0.8165, 0.9375, 0.6918, 1.0, 0.6918, 1.0, 0.7167, 0.9375, 0.7167, 0.9375, 0.7167, 1.0, 0.7167, 1.0, 0.7417, 0.9375, 0.7417, 0.9375, 0.7417, 1.0, 0.7417, 1.0, 0.7666, 0.9375, 0.7666, 0.9375, 0.7666, 1.0, 0.7666, 1.0, 0.7916, 0.9375, 0.7916, 0.875, 0.6918, 0.9375, 0.6918, 0.9375, 0.7167, 0.875, 0.7167, 0.875, 0.7167, 0.9375, 0.7167, 0.9375, 0.7417, 0.875, 0.7417, 0.875, 0.7417, 0.9375, 0.7417, 0.9375, 0.7666, 0.875, 0.7666, 0.875, 0.7666, 0.9375, 0.7666, 0.9375, 0.7916, 0.875, 0.7916, 0.8125, 0.6918, 0.875, 0.6918, 0.875, 0.7167, 0.8125, 0.7167, 0.8125, 0.7167, 0.875, 0.7167, 0.875, 0.7417, 0.8125, 0.7417, 0.8125, 0.7417, 0.875, 0.7417, 0.875, 0.7666, 0.8125, 0.7666, 0.8125, 0.7666, 0.875, 0.7666, 0.875, 0.7916, 0.8125, 0.7916, 0.75, 0.6918, 0.8125, 0.6918, 0.8125, 0.7167, 0.75, 0.7167, 0.75, 0.7167, 0.8125, 0.7167, 0.8125, 0.7417, 0.75, 0.7417, 0.75, 0.7417, 0.8125, 0.7417, 0.8125, 0.7666, 0.75, 0.7666, 0.75, 0.7666, 0.8125, 0.7666, 0.8125, 0.7916, 0.75, 0.7916, 0.6875, 0.6918, 0.75, 0.6918, 0.75, 0.7167, 0.6875, 0.7167, 0.6875, 0.7167, 0.75, 0.7167, 0.75, 0.7417, 0.6875, 0.7417, 0.6875, 0.7417, 0.75, 0.7417, 0.75, 0.7666, 0.6875, 0.7666, 0.6875, 0.7666, 0.75, 0.7666, 0.75, 0.7916, 0.6875, 0.7916, 0.625, 0.6918, 0.6875, 0.6918, 0.6875, 0.7167, 0.625, 0.7167, 0.625, 0.7167, 0.6875, 0.7167, 0.6875, 0.7417, 0.625, 0.7417, 0.625, 0.7417, 0.6875, 0.7417, 0.6875, 0.7666, 0.625, 0.7666, 0.625, 0.7666, 0.6875, 0.7666, 0.6875, 0.7916, 0.625, 0.7916, 0.5625, 0.6918, 0.625, 0.6918, 0.625, 0.7167, 0.5625, 0.7167, 0.5625, 0.7167, 0.625, 0.7167, 0.625, 0.7417, 0.5625, 0.7417, 0.5625, 0.7417, 0.625, 0.7417, 0.625, 0.7666, 0.5625, 0.7666, 0.5625, 0.7666, 0.625, 0.7666, 0.625, 0.7916, 0.5625, 0.7916, 0.5, 0.6918, 0.5625, 0.6918, 0.5625, 0.7167, 0.5, 0.7167, 0.5, 0.7167, 0.5625, 0.7167, 0.5625, 0.7417, 0.5, 0.7417, 0.5, 0.7417, 0.5625, 0.7417, 0.5625, 0.7666, 0.5, 0.7666, 0.5, 0.7666, 0.5625, 0.7666, 0.5625, 0.7916, 0.5, 0.7916, 0.4375, 0.6918, 0.5, 0.6918, 0.5, 0.7167, 0.4375, 0.7167, 0.4375, 0.7167, 0.5, 0.7167, 0.5, 0.7417, 0.4375, 0.7417, 0.4375, 0.7417, 0.5, 0.7417, 0.5, 0.7666, 0.4375, 0.7666, 0.4375, 0.7666, 0.5, 0.7666, 0.5, 0.7916, 0.4375, 0.7916, 0.375, 0.6918, 0.4375, 0.6918, 0.4375, 0.7167, 0.375, 0.7167, 0.375, 0.7167, 0.4375, 0.7167, 0.4375, 0.7417, 0.375, 0.7417, 0.375, 0.7417, 0.4375, 0.7417, 0.4375, 0.7666, 0.375, 0.7666, 0.375, 0.7666, 0.4375, 0.7666, 0.4375, 0.7916, 0.375, 0.7916, 0.3125, 0.6918, 0.375, 0.6918, 0.375, 0.7167, 0.3125, 0.7167, 0.3125, 0.7167, 0.375, 0.7167, 0.375, 0.7417, 0.3125, 0.7417, 0.3125, 0.7417, 0.375, 0.7417, 0.375, 0.7666, 0.3125, 0.7666, 0.3125, 0.7666, 0.375, 0.7666, 0.375, 0.7916, 0.3125, 0.7916, 0.25, 0.6918, 0.3125, 0.6918, 0.3125, 0.7167, 0.25, 0.7167, 0.25, 0.7167, 0.3125, 0.7167, 0.3125, 0.7417, 0.25, 0.7417, 0.25, 0.7417, 0.3125, 0.7417, 0.3125, 0.7666, 0.25, 0.7666, 0.25, 0.7666, 0.3125, 0.7666, 0.3125, 0.7916, 0.25, 0.7916, 0.1875, 0.6918, 0.25, 0.6918, 0.25, 0.7167, 0.1875, 0.7167, 0.1875, 0.7167, 0.25, 0.7167, 0.25, 0.7417, 0.1875, 0.7417, 0.1875, 0.7417, 0.25, 0.7417, 0.25, 0.7666, 0.1875, 0.7666, 0.1875, 0.7666, 0.25, 0.7666, 0.25, 0.7916, 0.1875, 0.7916, 0.125, 0.6918, 0.1875, 0.6918, 0.1875, 0.7167, 0.125, 0.7167, 0.125, 0.7167, 0.1875, 0.7167, 0.1875, 0.7417, 0.125, 0.7417, 0.125, 0.7417, 0.1875, 0.7417, 0.1875, 0.7666, 0.125, 0.7666, 0.125, 0.7666, 0.1875, 0.7666, 0.1875, 0.7916, 0.125, 0.7916, 0.0625, 0.6918, 0.125, 0.6918, 0.125, 0.7167, 0.0625, 0.7167, 0.0625, 0.7167, 0.125, 0.7167, 0.125, 0.7417, 0.0625, 0.7417, 0.0625, 0.7417, 0.125, 0.7417, 0.125, 0.7666, 0.0625, 0.7666, 0.0625, 0.7666, 0.125, 0.7666, 0.125, 0.7916, 0.0625, 0.7916, 0.0, 0.6918, 0.0625, 0.6918, 0.0625, 0.7167, 0.0, 0.7167, 0.0, 0.7167, 0.0625, 0.7167, 0.0625, 0.7417, 0.0, 0.7417, 0.0, 0.7417, 0.0625, 0.7417, 0.0625, 0.7666, 0.0, 0.7666, 0.0, 0.7666, 0.0625, 0.7666, 0.0625, 0.7916, 0.0, 0.7916, 0.0625, 0.8165, 0.0, 0.8165, 0.0, 0.8165, 0.0625, 0.8165, 0.125, 0.8165, 0.0625, 0.8165, 0.0625, 0.8165, 0.125, 0.8165, 0.1875, 0.8165, 0.125, 0.8165, 0.125, 0.8165, 0.1875, 0.8165, 0.25, 0.8165, 0.1875, 0.8165, 0.1875, 0.8165, 0.25, 0.8165, 0.3125, 0.8165, 0.25, 0.8165, 0.25, 0.8165, 0.3125, 0.8165, 0.375, 0.8165, 0.3125, 0.8165, 0.3125, 0.8165, 0.375, 0.8165, 0.4375, 0.8165, 0.375, 0.8165, 0.375, 0.8165, 0.4375, 0.8165, 0.5, 0.8165, 0.4375, 0.8165, 0.4375, 0.8165, 0.5, 0.8165, 0.5625, 0.8165, 0.5, 0.8165, 0.5, 0.8165, 0.5625, 0.8165, 0.625, 0.8165, 0.5625, 0.8165, 0.5625, 0.8165, 0.625, 0.8165, 0.6875, 0.8165, 0.625, 0.8165, 0.625, 0.8165, 0.6875, 0.8165, 0.75, 0.8165, 0.6875, 0.8165, 0.6875, 0.8165, 0.75, 0.8165, 0.8125, 0.8165, 0.75, 0.8165, 0.75, 0.8165, 0.8125, 0.8165, 0.875, 0.8165, 0.8125, 0.8165, 0.8125, 0.8165, 0.875, 0.8165, 0.9375, 0.8165, 0.875, 0.8165, 0.875, 0.8165, 0.9375, 0.8165, 1.0, 0.8165, 0.9375, 0.8165, 0.9375, 0.8165, 1.0, 0.8165])
me_cube.materials.append(mat_material)
me_cube.use_mirror_vertex_groups = False
me_cube.update()
me_cylinder = bpy.data.meshes.new('Cylinder')
me_cylinder.from_pydata([(0.0, 1.0, -1.0), (0.0, 0.8959, -0.7794), (0.0, 1.0, 1.0), (0.1951, 0.9808, -1.0), (0.1748, 0.8787, -0.7794), (0.1951, 0.9808, 1.0), (0.3827, 0.9239, -1.0), (0.3428, 0.8277, -0.7794), (0.3827, 0.9239, 1.0), (0.5556, 0.8315, -1.0), (0.4977, 0.7449, -0.7794), (0.5556, 0.8315, 1.0), (0.7071, 0.7071, -1.0), (0.6335, 0.6335, -0.7794), (0.7071, 0.7071, 1.0), (0.8315, 0.5556, -1.0), (0.7449, 0.4977, -0.7794), (0.8315, 0.5556, 1.0), (0.9239, 0.3827, -1.0), (0.8277, 0.3428, -0.7794), (0.9239, 0.3827, 1.0), (0.9808, 0.1951, -1.0), (0.8787, 0.1748, -0.7794), (0.9808, 0.1951, 1.0), (1.0, 0.0, -1.0), (0.8959, 0.0, -0.7794), (1.0, 0.0, 1.0), (0.9808, -0.1951, -1.0), (0.8787, -0.1748, -0.7794), (0.9808, -0.1951, 1.0), (0.8277, -0.3428, -0.7794), (0.9239, -0.3827, -1.0), (0.9239, -0.3827, 1.0), (0.8315, -0.5556, -1.0), (0.7449, -0.4977, -0.7794), (0.8315, -0.5556, 1.0), (0.7071, -0.7071, -1.0), (0.6335, -0.6335, -0.7794), (0.7071, -0.7071, 1.0), (0.5556, -0.8315, -1.0), (0.4977, -0.7449, -0.7794), (0.5556, -0.8315, 1.0), (0.3827, -0.9239, -1.0), (0.3428, -0.8277, -0.7794), (0.3827, -0.9239, 1.0), (0.1748, -0.8787, -0.7794), (0.1951, -0.9808, -1.0), (0.1951, -0.9808, 1.0), (0.0, -1.0, -1.0), (0.0, -0.8959, -0.7794), (0.0, -1.0, 1.0), (-0.1951, -0.9808, -1.0), (-0.1748, -0.8787, -0.7794), (-0.1951, -0.9808, 1.0), (-0.3827, -0.9239, -1.0), (-0.3428, -0.8277, -0.7794), (-0.3827, -0.9239, 1.0), (-0.5556, -0.8315, -1.0), (-0.4977, -0.7449, -0.7794), (-0.5556, -0.8315, 1.0), (-0.7071, -0.7071, -1.0), (-0.6335, -0.6335, -0.7794), (-0.7071, -0.7071, 1.0), (-0.8315, -0.5556, -1.0), (-0.7449, -0.4977, -0.7794), (-0.8315, -0.5556, 1.0), (-0.9239, -0.3827, -1.0), (-0.8277, -0.3428, -0.7794), (-0.9239, -0.3827, 1.0), (-0.9808, -0.1951, -1.0), (-0.8787, -0.1748, -0.7794), (-0.9808, -0.1951, 1.0), (-1.0, 0.0, -1.0), (-0.8959, 0.0, -0.7794), (-1.0, 0.0, 1.0), (-0.9808, 0.1951, -1.0), (-0.8787, 0.1748, -0.7794), (-0.9808, 0.1951, 1.0), (-0.9239, 0.3827, -1.0), (-0.8277, 0.3428, -0.7794), (-0.9239, 0.3827, 1.0), (-0.8315, 0.5556, -1.0), (-0.7449, 0.4977, -0.7794), (-0.8315, 0.5556, 1.0), (-0.7071, 0.7071, -1.0), (-0.6335, 0.6335, -0.7794), (-0.7071, 0.7071, 1.0), (-0.5556, 0.8315, -1.0), (-0.4977, 0.7449, -0.7794), (-0.5556, 0.8315, 1.0), (-0.3827, 0.9239, -1.0), (-0.3428, 0.8277, -0.7794), (-0.3827, 0.9239, 1.0), (-0.1951, 0.9808, -1.0), (-0.1748, 0.8787, -0.7794), (-0.1951, 0.9808, 1.0), (-0.7449, 0.4977, 1.0), (-0.4977, 0.7449, 1.0), (-0.6335, 0.6335, 1.0), (-0.1748, 0.8787, 1.0), (-0.3428, 0.8277, 1.0), (0.1748, 0.8787, 1.0), (0.0, 0.8959, 1.0), (-0.8959, 0.0, 1.0), (-0.8787, 0.1748, 1.0), (-0.8787, -0.1748, 1.0), (-0.7449, -0.4977, 1.0), (-0.4977, -0.7449, 1.0), (-0.6335, -0.6335, 1.0), (-0.8277, -0.3428, 1.0), (-0.1748, -0.8787, 1.0), (0.1748, -0.8787, 1.0), (0.0, -0.8959, 1.0), (0.6335, -0.6335, 1.0), (0.4977, -0.7449, 1.0), (0.7449, -0.4977, 1.0), (0.3428, -0.8277, 1.0), (0.4977, 0.7449, 1.0), (0.7449, 0.4977, 1.0), (0.6335, 0.6335, 1.0), (0.8959, 0.0, 1.0), (0.8787, -0.1748, 1.0), (0.8787, 0.1748, 1.0), (0.8277, 0.3428, 1.0), (-0.8277, 0.3428, 1.0), (-0.3428, -0.8277, 1.0), (0.8277, -0.3428, 1.0), (0.3428, 0.8277, 1.0), (0.0, 1.0, -0.8182), (0.0, 1.0, -0.6364), (0.0, 1.0, -0.4545), (0.0, 1.0, -0.2727), (0.0, 1.0, -0.09091), (0.0, 1.0, 0.09091), (0.0, 1.0, 0.2727), (0.0, 1.0, 0.4545), (0.0, 1.0, 0.6364), (0.0, 1.0, 0.8182), (0.1951, 0.9808, -0.8182), (0.1951, 0.9808, -0.6364), (0.1951, 0.9808, -0.4545), (0.1951, 0.9808, -0.2727), (0.1951, 0.9808, -0.09091), (0.1951, 0.9808, 0.09091), (0.1951, 0.9808, 0.2727), (0.1951, 0.9808, 0.4545), (0.1951, 0.9808, 0.6364), (0.1951, 0.9808, 0.8182), (0.3827, 0.9239, -0.8182), (0.3827, 0.9239, -0.6364), (0.3827, 0.9239, -0.4545), (0.3827, 0.9239, -0.2727), (0.3827, 0.9239, -0.09091), (0.3827, 0.9239, 0.09091), (0.3827, 0.9239, 0.2727), (0.3827, 0.9239, 0.4545), (0.3827, 0.9239, 0.6364), (0.3827, 0.9239, 0.8182), (0.5556, 0.8315, -0.8182), (0.5556, 0.8315, -0.6364), (0.5556, 0.8315, -0.4545), (0.5556, 0.8315, -0.2727), (0.5556, 0.8315, -0.09091), (0.5556, 0.8315, 0.09091), (0.5556, 0.8315, 0.2727), (0.5556, 0.8315, 0.4545), (0.5556, 0.8315, 0.6364), (0.5556, 0.8315, 0.8182), (0.7071, 0.7071, -0.8182), (0.7071, 0.7071, -0.6364), (0.7071, 0.7071, -0.4545), (0.7071, 0.7071, -0.2727), (0.7071, 0.7071, -0.09091), (0.7071, 0.7071, 0.09091), (0.7071, 0.7071, 0.2727), (0.7071, 0.7071, 0.4545), (0.7071, 0.7071, 0.6364), (0.7071, 0.7071, 0.8182), (0.8315, 0.5556, -0.8182), (0.8315, 0.5556, -0.6364), (0.8315, 0.5556, -0.4545), (0.8315, 0.5556, -0.2727), (0.8315, 0.5556, -0.09091), (0.8315, 0.5556, 0.09091), (0.8315, 0.5556, 0.2727), (0.8315, 0.5556, 0.4545), (0.8315, 0.5556, 0.6364), (0.8315, 0.5556, 0.8182), (0.9239, 0.3827, -0.8182), (0.9239, 0.3827, -0.6364), (0.9239, 0.3827, -0.4545), (0.9239, 0.3827, -0.2727), (0.9239, 0.3827, -0.09091), (0.9239, 0.3827, 0.09091), (0.9239, 0.3827, 0.2727), (0.9239, 0.3827, 0.4545), (0.9239, 0.3827, 0.6364), (0.9239, 0.3827, 0.8182), (0.9808, 0.1951, -0.8182), (0.9815, 0.188, -0.6293), (0.9808, 0.1951, -0.4545), (0.9808, 0.1951, -0.2727), (0.9808, 0.1951, -0.09091), (0.9808, 0.1951, 0.09091), (0.9808, 0.1951, 0.2727), (0.9808, 0.1951, 0.4545), (0.9808, 0.1951, 0.6364), (0.9815, 0.188, 0.8253), (0.9993, 0.007074, -0.8253), (1.0, -2.235e-08, -0.6364), (1.0, 0.0, -0.4545), (1.0, 0.0, -0.2727), (1.0, 0.0, -0.09091), (1.0, 0.0, 0.09091), (1.0, 0.0, 0.2727), (1.0, 0.0, 0.4545), (0.9993, 0.007074, 0.6293), (1.0, -2.235e-08, 0.8182), (0.9808, -0.1951, -0.8182), (0.9808, -0.1951, -0.6364), (0.9808, -0.1951, -0.4545), (0.9808, -0.1951, -0.2727), (0.9808, -0.1951, -0.09091), (0.9808, -0.1951, 0.09091), (0.9808, -0.1951, 0.2727), (0.9808, -0.1951, 0.4545), (0.9808, -0.1951, 0.6364), (0.9808, -0.1951, 0.8182), (0.9239, -0.3827, -0.8182), (0.9239, -0.3827, -0.6364), (0.9239, -0.3827, -0.4545), (0.9239, -0.3827, -0.2727), (0.9239, -0.3827, -0.09091), (0.9239, -0.3827, 0.09091), (0.9239, -0.3827, 0.2727), (0.9239, -0.3827, 0.4545), (0.9239, -0.3827, 0.6364), (0.9239, -0.3827, 0.8182), (0.8315, -0.5556, -0.8182), (0.8315, -0.5556, -0.6364), (0.8315, -0.5556, -0.4545), (0.8315, -0.5556, -0.2727), (0.8315, -0.5556, -0.09091), (0.8315, -0.5556, 0.09091), (0.8315, -0.5556, 0.2727), (0.8315, -0.5556, 0.4545), (0.8315, -0.5556, 0.6364), (0.8315, -0.5556, 0.8182), (0.7071, -0.7071, -0.8182), (0.7071, -0.7071, -0.6364), (0.7071, -0.7071, -0.4545), (0.7071, -0.7071, -0.2727), (0.7071, -0.7071, -0.09091), (0.7071, -0.7071, 0.09091), (0.7071, -0.7071, 0.2727), (0.7071, -0.7071, 0.4545), (0.7071, -0.7071, 0.6364), (0.7071, -0.7071, 0.8182), (0.5556, -0.8315, -0.8182), (0.5556, -0.8315, -0.6364), (0.5556, -0.8315, -0.4545), (0.5556, -0.8315, -0.2727), (0.5556, -0.8315, -0.09091), (0.5556, -0.8315, 0.09091), (0.5556, -0.8315, 0.2727), (0.5556, -0.8315, 0.4545), (0.5556, -0.8315, 0.6364), (0.5556, -0.8315, 0.8182), (0.3827, -0.9239, -0.8182), (0.3827, -0.9239, -0.6364), (0.3827, -0.9239, -0.4545), (0.3827, -0.9239, -0.2727), (0.3827, -0.9239, -0.09091), (0.3827, -0.9239, 0.09091), (0.3827, -0.9239, 0.2727), (0.3827, -0.9239, 0.4545), (0.3827, -0.9239, 0.6364), (0.3827, -0.9239, 0.8182), (0.1951, -0.9808, -0.8182), (0.1951, -0.9808, -0.6364), (0.1951, -0.9808, -0.4545), (0.1951, -0.9808, -0.2727), (0.1951, -0.9808, -0.09091), (0.1951, -0.9808, 0.09091), (0.1951, -0.9808, 0.2727), (0.1951, -0.9808, 0.4545), (0.1951, -0.9808, 0.6364), (0.1951, -0.9808, 0.8182), (0.0, -1.0, -0.8182), (0.0, -1.0, -0.6364), (0.0, -1.0, -0.4545), (0.0, -1.0, -0.2727), (0.0, -1.0, -0.09091), (0.0, -1.0, 0.09091), (0.0, -1.0, 0.2727), (0.0, -1.0, 0.4545), (0.0, -1.0, 0.6364), (0.0, -1.0, 0.8182), (-0.1951, -0.9808, -0.8182), (-0.1951, -0.9808, -0.6364), (-0.1951, -0.9808, -0.4545), (-0.1951, -0.9808, -0.2727), (-0.1951, -0.9808, -0.09091), (-0.1951, -0.9808, 0.09091), (-0.1951, -0.9808, 0.2727), (-0.1951, -0.9808, 0.4545), (-0.1951, -0.9808, 0.6364), (-0.1951, -0.9808, 0.8182), (-0.3827, -0.9239, -0.8182), (-0.3827, -0.9239, -0.6364), (-0.3827, -0.9239, -0.4545), (-0.3827, -0.9239, -0.2727), (-0.3827, -0.9239, -0.09091), (-0.3827, -0.9239, 0.09091), (-0.3827, -0.9239, 0.2727), (-0.3827, -0.9239, 0.4545), (-0.3827, -0.9239, 0.6364), (-0.3827, -0.9239, 0.8182), (-0.5556, -0.8315, -0.8182), (-0.5556, -0.8315, -0.6364), (-0.5556, -0.8315, -0.4545), (-0.5556, -0.8315, -0.2727), (-0.5556, -0.8315, -0.09091), (-0.5556, -0.8315, 0.09091), (-0.5556, -0.8315, 0.2727), (-0.5556, -0.8315, 0.4545), (-0.5556, -0.8315, 0.6364), (-0.5556, -0.8315, 0.8182), (-0.7071, -0.7071, -0.8182), (-0.7071, -0.7071, -0.6364), (-0.7071, -0.7071, -0.4545), (-0.7071, -0.7071, -0.2727), (-0.7071, -0.7071, -0.09091), (-0.7071, -0.7071, 0.09091), (-0.7071, -0.7071, 0.2727), (-0.7071, -0.7071, 0.4545), (-0.7071, -0.7071, 0.6364), (-0.7071, -0.7071, 0.8182), (-0.8315, -0.5556, -0.8182), (-0.8315, -0.5556, -0.6364), (-0.8315, -0.5556, -0.4545), (-0.8315, -0.5556, -0.2727), (-0.8315, -0.5556, -0.09091), (-0.8315, -0.5556, 0.09091), (-0.8315, -0.5556, 0.2727), (-0.8315, -0.5556, 0.4545), (-0.8315, -0.5556, 0.6364), (-0.8315, -0.5556, 0.8182), (-0.9239, -0.3827, -0.8182), (-0.9239, -0.3827, -0.6364), (-0.9239, -0.3827, -0.4545), (-0.9239, -0.3827, -0.2727), (-0.9239, -0.3827, -0.09091), (-0.9239, -0.3827, 0.09091), (-0.9239, -0.3827, 0.2727), (-0.9239, -0.3827, 0.4545), (-0.9239, -0.3827, 0.6364), (-0.9239, -0.3827, 0.8182), (-0.9808, -0.1951, -0.8182), (-0.9808, -0.1951, -0.6364), (-0.9808, -0.1951, -0.4545), (-0.9808, -0.1951, -0.2727), (-0.9808, -0.1951, -0.09091), (-0.9808, -0.1951, 0.09091), (-0.9808, -0.1951, 0.2727), (-0.9808, -0.1951, 0.4545), (-0.9808, -0.1951, 0.6364), (-0.9808, -0.1951, 0.8182), (-1.0, 0.0, -0.8182), (-1.0, 0.0, -0.6364), (-1.0, 0.0, -0.4545), (-1.0, 0.0, -0.2727), (-1.0, 0.0, -0.09091), (-1.0, 0.0, 0.09091), (-1.0, 0.0, 0.2727), (-1.0, 0.0, 0.4545), (-1.0, 0.0, 0.6364), (-1.0, 0.0, 0.8182), (-0.9808, 0.1951, -0.8182), (-0.9808, 0.1951, -0.6364), (-0.9808, 0.1951, -0.4545), (-0.9808, 0.1951, -0.2727), (-0.9808, 0.1951, -0.09091), (-0.9808, 0.1951, 0.09091), (-0.9808, 0.1951, 0.2727), (-0.9808, 0.1951, 0.4545), (-0.9808, 0.1951, 0.6364), (-0.9808, 0.1951, 0.8182), (-0.9239, 0.3827, -0.8182), (-0.9239, 0.3827, -0.6364), (-0.9239, 0.3827, -0.4545), (-0.9239, 0.3827, -0.2727), (-0.9239, 0.3827, -0.09091), (-0.9239, 0.3827, 0.09091), (-0.9239, 0.3827, 0.2727), (-0.9239, 0.3827, 0.4545), (-0.9239, 0.3827, 0.6364), (-0.9239, 0.3827, 0.8182), (-0.8315, 0.5556, -0.8182), (-0.8315, 0.5556, -0.6364), (-0.8315, 0.5556, -0.4545), (-0.8315, 0.5556, -0.2727), (-0.8315, 0.5556, -0.09091), (-0.8315, 0.5556, 0.09091), (-0.8315, 0.5556, 0.2727), (-0.8315, 0.5556, 0.4545), (-0.8315, 0.5556, 0.6364), (-0.8315, 0.5556, 0.8182), (-0.7071, 0.7071, -0.8182), (-0.7071, 0.7071, -0.6364), (-0.7071, 0.7071, -0.4545), (-0.7071, 0.7071, -0.2727), (-0.7071, 0.7071, -0.09091), (-0.7071, 0.7071, 0.09091), (-0.7071, 0.7071, 0.2727), (-0.7071, 0.7071, 0.4545), (-0.7071, 0.7071, 0.6364), (-0.7071, 0.7071, 0.8182), (-0.5556, 0.8315, -0.8182), (-0.5556, 0.8315, -0.6364), (-0.5556, 0.8315, -0.4545), (-0.5556, 0.8315, -0.2727), (-0.5556, 0.8315, -0.09091), (-0.5556, 0.8315, 0.09091), (-0.5556, 0.8315, 0.2727), (-0.5556, 0.8315, 0.4545), (-0.5556, 0.8315, 0.6364), (-0.5556, 0.8315, 0.8182), (-0.3827, 0.9239, -0.8182), (-0.3827, 0.9239, -0.6364), (-0.3827, 0.9239, -0.4545), (-0.3827, 0.9239, -0.2727), (-0.3827, 0.9239, -0.09091), (-0.3827, 0.9239, 0.09091), (-0.3827, 0.9239, 0.2727), (-0.3827, 0.9239, 0.4545), (-0.3827, 0.9239, 0.6364), (-0.3827, 0.9239, 0.8182), (-0.1951, 0.9808, -0.8182), (-0.1951, 0.9808, -0.6364), (-0.1951, 0.9808, -0.4545), (-0.1951, 0.9808, -0.2727), (-0.1951, 0.9808, -0.09091), (-0.1951, 0.9808, 0.09091), (-0.1951, 0.9808, 0.2727), (-0.1951, 0.9808, 0.4545), (-0.1951, 0.9808, 0.6364), (-0.1951, 0.9808, 0.8182), (1.267, 0.2294, -0.8182), (1.267, 0.2294, -0.6364), (1.267, 0.2294, 0.6364), (1.267, 0.2294, 0.8182), (1.286, 0.03428, -0.8182), (1.286, 0.03428, -0.6364), (1.286, 0.03428, 0.6364), (1.286, 0.03428, 0.8182), (1.267, 0.2294, -0.8182), (1.267, 0.2294, -0.6364), (1.267, 0.2294, 0.6364), (1.267, 0.2294, 0.8182), (1.286, 0.03428, -0.8182), (1.286, 0.03428, -0.6364), (1.286, 0.03428, 0.6364), (1.286, 0.03428, 0.8182)], [], [(137, 2, 5, 147), (147, 5, 8, 157), (157, 8, 11, 167), (167, 11, 14, 177), (177, 14, 17, 187), (187, 17, 20, 197), (197, 20, 23, 207), (207, 23, 26, 217), (217, 26, 29, 227), (227, 29, 32, 237), (237, 32, 35, 247), (247, 35, 38, 257), (257, 38, 41, 267), (267, 41, 44, 277), (277, 44, 47, 287), (287, 47, 50, 297), (297, 50, 53, 307), (307, 53, 56, 317), (317, 56, 59, 327), (327, 59, 62, 337), (337, 62, 65, 347), (347, 65, 68, 357), (357, 68, 71, 367), (367, 71, 74, 377), (377, 74, 77, 387), (387, 77, 80, 397), (397, 80, 83, 407), (407, 83, 86, 417), (417, 86, 89, 427), (427, 89, 92, 437), (126, 32, 29, 26, 23, 20, 17, 14, 11, 8, 127, 117, 119, 118, 123, 122, 120, 121), (127, 8, 5, 2, 95, 92, 89, 86, 83, 80, 77, 74, 71, 68, 65, 62, 59, 56, 53, 50, 47, 44, 41, 38, 35, 32, 126, 115, 113, 114, 116, 111, 112, 110, 125, 107, 108, 106, 109, 105, 103, 104, 124, 96, 98, 97, 100, 99, 102, 101), (437, 92, 95, 447), (447, 95, 2, 137), (93, 0, 3, 6, 9, 12, 15, 18, 21, 24, 27, 31, 33, 36, 39, 42, 46, 48, 51, 54, 57, 60, 63, 66, 69, 72, 75, 78, 81, 84, 87, 90), (102, 1, 4, 101), (101, 4, 7, 127), (127, 7, 10, 117), (117, 10, 13, 119), (13, 16, 118, 119), (16, 19, 123, 118), (19, 22, 122, 123), (22, 25, 120, 122), (25, 28, 121, 120), (28, 30, 126, 121), (30, 34, 115, 126), (34, 37, 113, 115), (37, 40, 114, 113), (40, 43, 116, 114), (43, 45, 111, 116), (45, 49, 112, 111), (49, 52, 110, 112), (52, 55, 125, 110), (55, 58, 107, 125), (58, 61, 108, 107), (108, 61, 64, 106), (106, 64, 67, 109), (109, 67, 70, 105), (105, 70, 73, 103), (103, 73, 76, 104), (104, 76, 79, 124), (124, 79, 82, 96), (96, 82, 85, 98), (98, 85, 88, 97), (97, 88, 91, 100), (100, 91, 94, 99), (99, 94, 1, 102), (85, 82, 79, 76, 73, 70, 67, 64, 61, 58, 55, 52, 49, 45, 43, 40, 37, 34, 30, 28, 25, 22, 19, 16, 13, 10, 7, 4, 1, 94, 91, 88), (93, 438, 128, 0), (438, 439, 129, 128), (439, 440, 130, 129), (440, 441, 131, 130), (441, 442, 132, 131), (442, 443, 133, 132), (443, 444, 134, 133), (444, 445, 135, 134), (445, 446, 136, 135), (446, 447, 137, 136), (90, 428, 438, 93), (428, 429, 439, 438), (429, 430, 440, 439), (430, 431, 441, 440), (431, 432, 442, 441), (432, 433, 443, 442), (433, 434, 444, 443), (434, 435, 445, 444), (435, 436, 446, 445), (436, 437, 447, 446), (87, 418, 428, 90), (418, 419, 429, 428), (419, 420, 430, 429), (420, 421, 431, 430), (421, 422, 432, 431), (422, 423, 433, 432), (423, 424, 434, 433), (424, 425, 435, 434), (425, 426, 436, 435), (426, 427, 437, 436), (84, 408, 418, 87), (408, 409, 419, 418), (409, 410, 420, 419), (410, 411, 421, 420), (411, 412, 422, 421), (412, 413, 423, 422), (413, 414, 424, 423), (414, 415, 425, 424), (415, 416, 426, 425), (416, 417, 427, 426), (81, 398, 408, 84), (398, 399, 409, 408), (399, 400, 410, 409), (400, 401, 411, 410), (401, 402, 412, 411), (402, 403, 413, 412), (403, 404, 414, 413), (404, 405, 415, 414), (405, 406, 416, 415), (406, 407, 417, 416), (78, 388, 398, 81), (388, 389, 399, 398), (389, 390, 400, 399), (390, 391, 401, 400), (391, 392, 402, 401), (392, 393, 403, 402), (393, 394, 404, 403), (394, 395, 405, 404), (395, 396, 406, 405), (396, 397, 407, 406), (75, 378, 388, 78), (378, 379, 389, 388), (379, 380, 390, 389), (380, 381, 391, 390), (381, 382, 392, 391), (382, 383, 393, 392), (383, 384, 394, 393), (384, 385, 395, 394), (385, 386, 396, 395), (386, 387, 397, 396), (72, 368, 378, 75), (368, 369, 379, 378), (369, 370, 380, 379), (370, 371, 381, 380), (371, 372, 382, 381), (372, 373, 383, 382), (373, 374, 384, 383), (374, 375, 385, 384), (375, 376, 386, 385), (376, 377, 387, 386), (69, 358, 368, 72), (358, 359, 369, 368), (359, 360, 370, 369), (360, 361, 371, 370), (361, 362, 372, 371), (362, 363, 373, 372), (363, 364, 374, 373), (364, 365, 375, 374), (365, 366, 376, 375), (366, 367, 377, 376), (66, 348, 358, 69), (348, 349, 359, 358), (349, 350, 360, 359), (350, 351, 361, 360), (351, 352, 362, 361), (352, 353, 363, 362), (353, 354, 364, 363), (354, 355, 365, 364), (355, 356, 366, 365), (356, 357, 367, 366), (63, 338, 348, 66), (338, 339, 349, 348), (339, 340, 350, 349), (340, 341, 351, 350), (341, 342, 352, 351), (342, 343, 353, 352), (343, 344, 354, 353), (344, 345, 355, 354), (345, 346, 356, 355), (346, 347, 357, 356), (60, 328, 338, 63), (328, 329, 339, 338), (329, 330, 340, 339), (330, 331, 341, 340), (331, 332, 342, 341), (332, 333, 343, 342), (333, 334, 344, 343), (334, 335, 345, 344), (335, 336, 346, 345), (336, 337, 347, 346), (57, 318, 328, 60), (318, 319, 329, 328), (319, 320, 330, 329), (320, 321, 331, 330), (321, 322, 332, 331), (322, 323, 333, 332), (323, 324, 334, 333), (324, 325, 335, 334), (325, 326, 336, 335), (326, 327, 337, 336), (54, 308, 318, 57), (308, 309, 319, 318), (309, 310, 320, 319), (310, 311, 321, 320), (311, 312, 322, 321), (312, 313, 323, 322), (313, 314, 324, 323), (314, 315, 325, 324), (315, 316, 326, 325), (316, 317, 327, 326), (51, 298, 308, 54), (298, 299, 309, 308), (299, 300, 310, 309), (300, 301, 311, 310), (301, 302, 312, 311), (302, 303, 313, 312), (303, 304, 314, 313), (304, 305, 315, 314), (305, 306, 316, 315), (306, 307, 317, 316), (48, 288, 298, 51), (288, 289, 299, 298), (289, 290, 300, 299), (290, 291, 301, 300), (291, 292, 302, 301), (292, 293, 303, 302), (293, 294, 304, 303), (294, 295, 305, 304), (295, 296, 306, 305), (296, 297, 307, 306), (46, 278, 288, 48), (278, 279, 289, 288), (279, 280, 290, 289), (280, 281, 291, 290), (281, 282, 292, 291), (282, 283, 293, 292), (283, 284, 294, 293), (284, 285, 295, 294), (285, 286, 296, 295), (286, 287, 297, 296), (42, 268, 278, 46), (268, 269, 279, 278), (269, 270, 280, 279), (270, 271, 281, 280), (271, 272, 282, 281), (272, 273, 283, 282), (273, 274, 284, 283), (274, 275, 285, 284), (275, 276, 286, 285), (276, 277, 287, 286), (39, 258, 268, 42), (258, 259, 269, 268), (259, 260, 270, 269), (260, 261, 271, 270), (261, 262, 272, 271), (262, 263, 273, 272), (263, 264, 274, 273), (264, 265, 275, 274), (265, 266, 276, 275), (266, 267, 277, 276), (36, 248, 258, 39), (248, 249, 259, 258), (249, 250, 260, 259), (250, 251, 261, 260), (251, 252, 262, 261), (252, 253, 263, 262), (253, 254, 264, 263), (254, 255, 265, 264), (255, 256, 266, 265), (256, 257, 267, 266), (33, 238, 248, 36), (238, 239, 249, 248), (239, 240, 250, 249), (240, 241, 251, 250), (241, 242, 252, 251), (242, 243, 253, 252), (243, 244, 254, 253), (244, 245, 255, 254), (245, 246, 256, 255), (246, 247, 257, 256), (31, 228, 238, 33), (228, 229, 239, 238), (229, 230, 240, 239), (230, 231, 241, 240), (231, 232, 242, 241), (232, 233, 243, 242), (233, 234, 244, 243), (234, 235, 245, 244), (235, 236, 246, 245), (236, 237, 247, 246), (27, 218, 228, 31), (218, 219, 229, 228), (219, 220, 230, 229), (220, 221, 231, 230), (221, 222, 232, 231), (222, 223, 233, 232), (223, 224, 234, 233), (224, 225, 235, 234), (225, 226, 236, 235), (226, 227, 237, 236), (24, 208, 218, 27), (208, 209, 219, 218), (209, 210, 220, 219), (210, 211, 221, 220), (211, 212, 222, 221), (212, 213, 223, 222), (213, 214, 224, 223), (214, 215, 225, 224), (215, 216, 226, 225), (216, 217, 227, 226), (21, 198, 208, 24), (208, 198, 448, 452), (199, 200, 210, 209), (200, 201, 211, 210), (201, 202, 212, 211), (202, 203, 213, 212), (203, 204, 214, 213), (204, 205, 215, 214), (205, 206, 216, 215), (217, 216, 454, 455), (18, 188, 198, 21), (188, 189, 199, 198), (189, 190, 200, 199), (190, 191, 201, 200), (191, 192, 202, 201), (192, 193, 203, 202), (193, 194, 204, 203), (194, 195, 205, 204), (195, 196, 206, 205), (196, 197, 207, 206), (15, 178, 188, 18), (178, 179, 189, 188), (179, 180, 190, 189), (180, 181, 191, 190), (181, 182, 192, 191), (182, 183, 193, 192), (183, 184, 194, 193), (184, 185, 195, 194), (185, 186, 196, 195), (186, 187, 197, 196), (12, 168, 178, 15), (168, 169, 179, 178), (169, 170, 180, 179), (170, 171, 181, 180), (171, 172, 182, 181), (172, 173, 183, 182), (173, 174, 184, 183), (174, 175, 185, 184), (175, 176, 186, 185), (176, 177, 187, 186), (9, 158, 168, 12), (158, 159, 169, 168), (159, 160, 170, 169), (160, 161, 171, 170), (161, 162, 172, 171), (162, 163, 173, 172), (163, 164, 174, 173), (164, 165, 175, 174), (165, 166, 176, 175), (166, 167, 177, 176), (6, 148, 158, 9), (148, 149, 159, 158), (149, 150, 160, 159), (150, 151, 161, 160), (151, 152, 162, 161), (152, 153, 163, 162), (153, 154, 164, 163), (154, 155, 165, 164), (155, 156, 166, 165), (156, 157, 167, 166), (3, 138, 148, 6), (138, 139, 149, 148), (139, 140, 150, 149), (140, 141, 151, 150), (141, 142, 152, 151), (142, 143, 153, 152), (143, 144, 154, 153), (144, 145, 155, 154), (145, 146, 156, 155), (146, 147, 157, 156), (0, 128, 138, 3), (128, 129, 139, 138), (129, 130, 140, 139), (130, 131, 141, 140), (131, 132, 142, 141), (132, 133, 143, 142), (133, 134, 144, 143), (134, 135, 145, 144), (135, 136, 146, 145), (136, 137, 147, 146), (454, 450, 458, 462), (450, 451, 459, 458), (207, 217, 455, 451), (209, 208, 452, 453), (206, 207, 451, 450), (199, 209, 453, 449), (216, 206, 450, 454), (198, 199, 449, 448), (452, 448, 456, 460), (453, 452, 460, 461), (448, 449, 457, 456), (451, 455, 463, 459), (449, 453, 461, 457), (455, 454, 462, 463), (457, 461, 460, 456), (459, 463, 462, 458)])
_uv = me_cylinder.uv_layers.new(name='UVMap')
_uv.uv.foreach_set('vector', [1.0, 0.9545, 1.0, 1.0, 0.9688, 1.0, 0.9688, 0.9545, 0.9688, 0.9545, 0.9688, 1.0, 0.9375, 1.0, 0.9375, 0.9545, 0.9375, 0.9545, 0.9375, 1.0, 0.9062, 1.0, 0.9062, 0.9545, 0.9062, 0.9545, 0.9062, 1.0, 0.875, 1.0, 0.875, 0.9545, 0.875, 0.9545, 0.875, 1.0, 0.8438, 1.0, 0.8438, 0.9545, 0.8438, 0.9545, 0.8438, 1.0, 0.8125, 1.0, 0.8125, 0.9545, 0.8125, 0.9545, 0.8125, 1.0, 0.7812, 1.0, 0.7812, 0.9545, 0.7812, 0.9545, 0.7812, 1.0, 0.75, 1.0, 0.75, 0.9545, 0.75, 0.9545, 0.75, 1.0, 0.7188, 1.0, 0.7188, 0.9545, 0.7188, 0.9545, 0.7188, 1.0, 0.6875, 1.0, 0.6875, 0.9545, 0.6875, 0.9545, 0.6875, 1.0, 0.6562, 1.0, 0.6562, 0.9545, 0.6562, 0.9545, 0.6562, 1.0, 0.625, 1.0, 0.625, 0.9545, 0.625, 0.9545, 0.625, 1.0, 0.5938, 1.0, 0.5938, 0.9545, 0.5938, 0.9545, 0.5938, 1.0, 0.5625, 1.0, 0.5625, 0.9545, 0.5625, 0.9545, 0.5625, 1.0, 0.5312, 1.0, 0.5312, 0.9545, 0.5312, 0.9545, 0.5312, 1.0, 0.5, 1.0, 0.5, 0.9545, 0.5, 0.9545, 0.5, 1.0, 0.4688, 1.0, 0.4688, 0.9545, 0.4688, 0.9545, 0.4688, 1.0, 0.4375, 1.0, 0.4375, 0.9545, 0.4375, 0.9545, 0.4375, 1.0, 0.4062, 1.0, 0.4062, 0.9545, 0.4062, 0.9545, 0.4062, 1.0, 0.375, 1.0, 0.375, 0.9545, 0.375, 0.9545, 0.375, 1.0, 0.3438, 1.0, 0.3438, 0.9545, 0.3438, 0.9545, 0.3438, 1.0, 0.3125, 1.0, 0.3125, 0.9545, 0.3125, 0.9545, 0.3125, 1.0, 0.2812, 1.0, 0.2812, 0.9545, 0.2812, 0.9545, 0.2812, 1.0, 0.25, 1.0, 0.25, 0.9545, 0.25, 0.9545, 0.25, 1.0, 0.2188, 1.0, 0.2188, 0.9545, 0.2188, 0.9545, 0.2188, 1.0, 0.1875, 1.0, 0.1875, 0.9545, 0.1875, 0.9545, 0.1875, 1.0, 0.1562, 1.0, 0.1562, 0.9545, 0.1562, 0.9545, 0.1562, 1.0, 0.125, 1.0, 0.125, 0.9545, 0.125, 0.9545, 0.125, 1.0, 0.09375, 1.0, 0.09375, 0.9545, 0.09375, 0.9545, 0.09375, 1.0, 0.0625, 1.0, 0.0625, 0.9545, 0.4486, 0.1677, 0.4717, 0.1582, 0.4854, 0.2032, 0.49, 0.25, 0.4854, 0.2968, 0.4717, 0.3418, 0.4496, 0.3833, 0.4197, 0.4197, 0.3833, 0.4496, 0.3418, 0.4717, 0.3323, 0.4486, 0.3695, 0.4288, 0.402, 0.402, 0.4288, 0.3695, 0.4486, 0.3323, 0.4609, 0.2919, 0.465, 0.25, 0.4609, 0.2081, 0.3323, 0.4486, 0.3418, 0.4717, 0.2968, 0.4854, 0.25, 0.49, 0.2032, 0.4854, 0.1582, 0.4717, 0.1167, 0.4496, 0.08029, 0.4197, 0.05045, 0.3833, 0.02827, 0.3418, 0.01461, 0.2968, 0.01, 0.25, 0.01461, 0.2032, 0.02827, 0.1582, 0.05045, 0.1167, 0.08029, 0.08029, 0.1167, 0.05045, 0.1582, 0.02827, 0.2032, 0.01461, 0.25, 0.01, 0.2968, 0.01461, 0.3418, 0.02827, 0.3833, 0.05045, 0.4197, 0.08029, 0.4496, 0.1167, 0.4717, 0.1582, 0.4486, 0.1677, 0.4288, 0.1305, 0.402, 0.09797, 0.3695, 0.07123, 0.3323, 0.05136, 0.2919, 0.03912, 0.25, 0.03499, 0.2081, 0.03912, 0.1677, 0.05136, 0.1305, 0.07123, 0.09797, 0.09797, 0.07123, 0.1305, 0.05136, 0.1677, 0.03912, 0.2081, 0.03499, 0.25, 0.03912, 0.2919, 0.05136, 0.3323, 0.07123, 0.3695, 0.09797, 0.402, 0.1305, 0.4288, 0.1677, 0.4486, 0.2081, 0.4609, 0.25, 0.465, 0.2919, 0.4609, 0.0625, 0.9545, 0.0625, 1.0, 0.03125, 1.0, 0.03125, 0.9545, 0.03125, 0.9545, 0.03125, 1.0, 0.0, 1.0, 0.0, 0.9545, 0.7032, 0.4854, 0.75, 0.49, 0.7968, 0.4854, 0.8418, 0.4717, 0.8833, 0.4496, 0.9197, 0.4197, 0.9496, 0.3833, 0.9717, 0.3418, 0.9854, 0.2968, 0.99, 0.25, 0.9854, 0.2032, 0.9717, 0.1582, 0.9496, 0.1167, 0.9197, 0.08029, 0.8833, 0.05045, 0.8418, 0.02827, 0.7968, 0.01461, 0.75, 0.01, 0.7032, 0.01461, 0.6582, 0.02827, 0.6167, 0.05045, 0.5803, 0.08029, 0.5504, 0.1167, 0.5283, 0.1582, 0.5146, 0.2032, 0.51, 0.25, 0.5146, 0.2968, 0.5283, 0.3418, 0.5504, 0.3833, 0.5803, 0.4197, 0.6167, 0.4496, 0.6582, 0.4717, 1.0, 0.9965, 1.0, 0.5, 0.9688, 0.5, 0.9688, 0.9965, 0.9688, 0.9965, 0.9688, 0.5, 0.9375, 0.5, 0.9375, 0.9965, 0.9375, 0.9965, 0.9375, 0.5, 0.9062, 0.5, 0.9062, 0.9965, 0.9062, 0.9965, 0.9062, 0.5, 0.875, 0.5, 0.875, 0.9965, 0.875, 0.5, 0.8438, 0.5, 0.8438, 0.9965, 0.875, 0.9965, 0.8438, 0.5, 0.8125, 0.5, 0.8125, 0.9965, 0.8438, 0.9965, 0.8125, 0.5, 0.7812, 0.5, 0.7812, 0.9965, 0.8125, 0.9965, 0.7812, 0.5, 0.75, 0.5, 0.75, 0.9965, 0.7812, 0.9965, 0.75, 0.5, 0.7188, 0.5, 0.7188, 0.9965, 0.75, 0.9965, 0.7188, 0.5, 0.6875, 0.5, 0.6875, 0.9965, 0.7188, 0.9965, 0.6875, 0.5, 0.6562, 0.5, 0.6562, 0.9965, 0.6875, 0.9965, 0.6562, 0.5, 0.625, 0.5, 0.625, 0.9965, 0.6562, 0.9965, 0.625, 0.5, 0.5938, 0.5, 0.5938, 0.9965, 0.625, 0.9965, 0.5938, 0.5, 0.5625, 0.5, 0.5625, 0.9965, 0.5938, 0.9965, 0.5625, 0.5, 0.5312, 0.5, 0.5312, 0.9965, 0.5625, 0.9965, 0.5312, 0.5, 0.5, 0.5, 0.5, 0.9965, 0.5312, 0.9965, 0.5, 0.5, 0.4688, 0.5, 0.4688, 0.9965, 0.5, 0.9965, 0.4688, 0.5, 0.4375, 0.5, 0.4375, 0.9965, 0.4688, 0.9965, 0.4375, 0.5, 0.4062, 0.5, 0.4062, 0.9965, 0.4375, 0.9965, 0.4062, 0.5, 0.375, 0.5, 0.375, 0.9965, 0.4062, 0.9965, 0.375, 0.9965, 0.375, 0.5, 0.3438, 0.5, 0.3438, 0.9965, 0.3438, 0.9965, 0.3438, 0.5, 0.3125, 0.5, 0.3125, 0.9965, 0.3125, 0.9965, 0.3125, 0.5, 0.2812, 0.5, 0.2812, 0.9965, 0.2812, 0.9965, 0.2812, 0.5, 0.25, 0.5, 0.25, 0.9965, 0.25, 0.9965, 0.25, 0.5, 0.2188, 0.5, 0.2188, 0.9965, 0.2188, 0.9965, 0.2188, 0.5, 0.1875, 0.5, 0.1875, 0.9965, 0.1875, 0.9965, 0.1875, 0.5, 0.1562, 0.5, 0.1562, 0.9965, 0.1562, 0.9965, 0.1562, 0.5, 0.125, 0.5, 0.125, 0.9965, 0.125, 0.9965, 0.125, 0.5, 0.09375, 0.5, 0.09375, 0.9965, 0.09375, 0.9965, 0.09375, 0.5, 0.0625, 0.5, 0.0625, 0.9965, 0.0625, 0.9965, 0.0625, 0.5, 0.03125, 0.5, 0.03125, 0.9965, 0.03125, 0.9965, 0.03125, 0.5, 0.0, 0.5, 0.0, 0.9965, 0.5803, 0.4197, 0.5504, 0.3833, 0.5283, 0.3418, 0.5146, 0.2968, 0.51, 0.25, 0.5146, 0.2032, 0.5283, 0.1582, 0.5504, 0.1167, 0.5803, 0.08029, 0.6167, 0.05045, 0.6582, 0.02827, 0.7032, 0.01461, 0.75, 0.01, 0.7968, 0.01461, 0.8418, 0.02827, 0.8833, 0.05045, 0.9197, 0.08029, 0.9496, 0.1167, 0.9717, 0.1582, 0.9854, 0.2032, 0.99, 0.25, 0.9854, 0.2968, 0.9717, 0.3418, 0.9496, 0.3833, 0.9197, 0.4197, 0.8833, 0.4496, 0.8418, 0.4717, 0.7968, 0.4854, 0.75, 0.49, 0.7032, 0.4854, 0.6582, 0.4717, 0.6167, 0.4496, 0.03125, 0.5, 0.03125, 0.5455, 0.0, 0.5455, 0.0, 0.5, 0.03125, 0.5455, 0.03125, 0.5909, 0.0, 0.5909, 0.0, 0.5455, 0.03125, 0.5909, 0.03125, 0.6364, 0.0, 0.6364, 0.0, 0.5909, 0.03125, 0.6364, 0.03125, 0.6818, 0.0, 0.6818, 0.0, 0.6364, 0.03125, 0.6818, 0.03125, 0.7273, 0.0, 0.7273, 0.0, 0.6818, 0.03125, 0.7273, 0.03125, 0.7727, 0.0, 0.7727, 0.0, 0.7273, 0.03125, 0.7727, 0.03125, 0.8182, 0.0, 0.8182, 0.0, 0.7727, 0.03125, 0.8182, 0.03125, 0.8636, 0.0, 0.8636, 0.0, 0.8182, 0.03125, 0.8636, 0.03125, 0.9091, 0.0, 0.9091, 0.0, 0.8636, 0.03125, 0.9091, 0.03125, 0.9545, 0.0, 0.9545, 0.0, 0.9091, 0.0625, 0.5, 0.0625, 0.5455, 0.03125, 0.5455, 0.03125, 0.5, 0.0625, 0.5455, 0.0625, 0.5909, 0.03125, 0.5909, 0.03125, 0.5455, 0.0625, 0.5909, 0.0625, 0.6364, 0.03125, 0.6364, 0.03125, 0.5909, 0.0625, 0.6364, 0.0625, 0.6818, 0.03125, 0.6818, 0.03125, 0.6364, 0.0625, 0.6818, 0.0625, 0.7273, 0.03125, 0.7273, 0.03125, 0.6818, 0.0625, 0.7273, 0.0625, 0.7727, 0.03125, 0.7727, 0.03125, 0.7273, 0.0625, 0.7727, 0.0625, 0.8182, 0.03125, 0.8182, 0.03125, 0.7727, 0.0625, 0.8182, 0.0625, 0.8636, 0.03125, 0.8636, 0.03125, 0.8182, 0.0625, 0.8636, 0.0625, 0.9091, 0.03125, 0.9091, 0.03125, 0.8636, 0.0625, 0.9091, 0.0625, 0.9545, 0.03125, 0.9545, 0.03125, 0.9091, 0.09375, 0.5, 0.09375, 0.5455, 0.0625, 0.5455, 0.0625, 0.5, 0.09375, 0.5455, 0.09375, 0.5909, 0.0625, 0.5909, 0.0625, 0.5455, 0.09375, 0.5909, 0.09375, 0.6364, 0.0625, 0.6364, 0.0625, 0.5909, 0.09375, 0.6364, 0.09375, 0.6818, 0.0625, 0.6818, 0.0625, 0.6364, 0.09375, 0.6818, 0.09375, 0.7273, 0.0625, 0.7273, 0.0625, 0.6818, 0.09375, 0.7273, 0.09375, 0.7727, 0.0625, 0.7727, 0.0625, 0.7273, 0.09375, 0.7727, 0.09375, 0.8182, 0.0625, 0.8182, 0.0625, 0.7727, 0.09375, 0.8182, 0.09375, 0.8636, 0.0625, 0.8636, 0.0625, 0.8182, 0.09375, 0.8636, 0.09375, 0.9091, 0.0625, 0.9091, 0.0625, 0.8636, 0.09375, 0.9091, 0.09375, 0.9545, 0.0625, 0.9545, 0.0625, 0.9091, 0.125, 0.5, 0.125, 0.5455, 0.09375, 0.5455, 0.09375, 0.5, 0.125, 0.5455, 0.125, 0.5909, 0.09375, 0.5909, 0.09375, 0.5455, 0.125, 0.5909, 0.125, 0.6364, 0.09375, 0.6364, 0.09375, 0.5909, 0.125, 0.6364, 0.125, 0.6818, 0.09375, 0.6818, 0.09375, 0.6364, 0.125, 0.6818, 0.125, 0.7273, 0.09375, 0.7273, 0.09375, 0.6818, 0.125, 0.7273, 0.125, 0.7727, 0.09375, 0.7727, 0.09375, 0.7273, 0.125, 0.7727, 0.125, 0.8182, 0.09375, 0.8182, 0.09375, 0.7727, 0.125, 0.8182, 0.125, 0.8636, 0.09375, 0.8636, 0.09375, 0.8182, 0.125, 0.8636, 0.125, 0.9091, 0.09375, 0.9091, 0.09375, 0.8636, 0.125, 0.9091, 0.125, 0.9545, 0.09375, 0.9545, 0.09375, 0.9091, 0.1562, 0.5, 0.1562, 0.5455, 0.125, 0.5455, 0.125, 0.5, 0.1562, 0.5455, 0.1562, 0.5909, 0.125, 0.5909, 0.125, 0.5455, 0.1562, 0.5909, 0.1562, 0.6364, 0.125, 0.6364, 0.125, 0.5909, 0.1562, 0.6364, 0.1562, 0.6818, 0.125, 0.6818, 0.125, 0.6364, 0.1562, 0.6818, 0.1562, 0.7273, 0.125, 0.7273, 0.125, 0.6818, 0.1562, 0.7273, 0.1562, 0.7727, 0.125, 0.7727, 0.125, 0.7273, 0.1562, 0.7727, 0.1562, 0.8182, 0.125, 0.8182, 0.125, 0.7727, 0.1562, 0.8182, 0.1562, 0.8636, 0.125, 0.8636, 0.125, 0.8182, 0.1562, 0.8636, 0.1562, 0.9091, 0.125, 0.9091, 0.125, 0.8636, 0.1562, 0.9091, 0.1562, 0.9545, 0.125, 0.9545, 0.125, 0.9091, 0.1875, 0.5, 0.1875, 0.5455, 0.1562, 0.5455, 0.1562, 0.5, 0.1875, 0.5455, 0.1875, 0.5909, 0.1562, 0.5909, 0.1562, 0.5455, 0.1875, 0.5909, 0.1875, 0.6364, 0.1562, 0.6364, 0.1562, 0.5909, 0.1875, 0.6364, 0.1875, 0.6818, 0.1562, 0.6818, 0.1562, 0.6364, 0.1875, 0.6818, 0.1875, 0.7273, 0.1562, 0.7273, 0.1562, 0.6818, 0.1875, 0.7273, 0.1875, 0.7727, 0.1562, 0.7727, 0.1562, 0.7273, 0.1875, 0.7727, 0.1875, 0.8182, 0.1562, 0.8182, 0.1562, 0.7727, 0.1875, 0.8182, 0.1875, 0.8636, 0.1562, 0.8636, 0.1562, 0.8182, 0.1875, 0.8636, 0.1875, 0.9091, 0.1562, 0.9091, 0.1562, 0.8636, 0.1875, 0.9091, 0.1875, 0.9545, 0.1562, 0.9545, 0.1562, 0.9091, 0.2188, 0.5, 0.2187, 0.5455, 0.1875, 0.5455, 0.1875, 0.5, 0.2187, 0.5455, 0.2187, 0.5909, 0.1875, 0.5909, 0.1875, 0.5455, 0.2187, 0.5909, 0.2187, 0.6364, 0.1875, 0.6364, 0.1875, 0.5909, 0.2187, 0.6364, 0.2187, 0.6818, 0.1875, 0.6818, 0.1875, 0.6364, 0.2187, 0.6818, 0.2187, 0.7273, 0.1875, 0.7273, 0.1875, 0.6818, 0.2187, 0.7273, 0.2187, 0.7727, 0.1875, 0.7727, 0.1875, 0.7273, 0.2187, 0.7727, 0.2187, 0.8182, 0.1875, 0.8182, 0.1875, 0.7727, 0.2187, 0.8182, 0.2187, 0.8636, 0.1875, 0.8636, 0.1875, 0.8182, 0.2187, 0.8636, 0.2187, 0.9091, 0.1875, 0.9091, 0.1875, 0.8636, 0.2187, 0.9091, 0.2188, 0.9545, 0.1875, 0.9545, 0.1875, 0.9091, 0.25, 0.5, 0.25, 0.5455, 0.2187, 0.5455, 0.2188, 0.5, 0.25, 0.5455, 0.25, 0.5909, 0.2187, 0.5909, 0.2187, 0.5455, 0.25, 0.5909, 0.25, 0.6364, 0.2187, 0.6364, 0.2187, 0.5909, 0.25, 0.6364, 0.25, 0.6818, 0.2187, 0.6818, 0.2187, 0.6364, 0.25, 0.6818, 0.25, 0.7273, 0.2187, 0.7273, 0.2187, 0.6818, 0.25, 0.7273, 0.25, 0.7727, 0.2187, 0.7727, 0.2187, 0.7273, 0.25, 0.7727, 0.25, 0.8182, 0.2187, 0.8182, 0.2187, 0.7727, 0.25, 0.8182, 0.25, 0.8636, 0.2187, 0.8636, 0.2187, 0.8182, 0.25, 0.8636, 0.25, 0.9091, 0.2187, 0.9091, 0.2187, 0.8636, 0.25, 0.9091, 0.25, 0.9545, 0.2188, 0.9545, 0.2187, 0.9091, 0.2812, 0.5, 0.2812, 0.5455, 0.25, 0.5455, 0.25, 0.5, 0.2812, 0.5455, 0.2812, 0.5909, 0.25, 0.5909, 0.25, 0.5455, 0.2812, 0.5909, 0.2812, 0.6364, 0.25, 0.6364, 0.25, 0.5909, 0.2812, 0.6364, 0.2812, 0.6818, 0.25, 0.6818, 0.25, 0.6364, 0.2812, 0.6818, 0.2812, 0.7273, 0.25, 0.7273, 0.25, 0.6818, 0.2812, 0.7273, 0.2812, 0.7727, 0.25, 0.7727, 0.25, 0.7273, 0.2812, 0.7727, 0.2812, 0.8182, 0.25, 0.8182, 0.25, 0.7727, 0.2812, 0.8182, 0.2812, 0.8636, 0.25, 0.8636, 0.25, 0.8182, 0.2812, 0.8636, 0.2812, 0.9091, 0.25, 0.9091, 0.25, 0.8636, 0.2812, 0.9091, 0.2812, 0.9545, 0.25, 0.9545, 0.25, 0.9091, 0.3125, 0.5, 0.3125, 0.5455, 0.2812, 0.5455, 0.2812, 0.5, 0.3125, 0.5455, 0.3125, 0.5909, 0.2812, 0.5909, 0.2812, 0.5455, 0.3125, 0.5909, 0.3125, 0.6364, 0.2812, 0.6364, 0.2812, 0.5909, 0.3125, 0.6364, 0.3125, 0.6818, 0.2812, 0.6818, 0.2812, 0.6364, 0.3125, 0.6818, 0.3125, 0.7273, 0.2812, 0.7273, 0.2812, 0.6818, 0.3125, 0.7273, 0.3125, 0.7727, 0.2812, 0.7727, 0.2812, 0.7273, 0.3125, 0.7727, 0.3125, 0.8182, 0.2812, 0.8182, 0.2812, 0.7727, 0.3125, 0.8182, 0.3125, 0.8636, 0.2812, 0.8636, 0.2812, 0.8182, 0.3125, 0.8636, 0.3125, 0.9091, 0.2812, 0.9091, 0.2812, 0.8636, 0.3125, 0.9091, 0.3125, 0.9545, 0.2812, 0.9545, 0.2812, 0.9091, 0.3438, 0.5, 0.3438, 0.5455, 0.3125, 0.5455, 0.3125, 0.5, 0.3438, 0.5455, 0.3438, 0.5909, 0.3125, 0.5909, 0.3125, 0.5455, 0.3438, 0.5909, 0.3438, 0.6364, 0.3125, 0.6364, 0.3125, 0.5909, 0.3438, 0.6364, 0.3438, 0.6818, 0.3125, 0.6818, 0.3125, 0.6364, 0.3438, 0.6818, 0.3438, 0.7273, 0.3125, 0.7273, 0.3125, 0.6818, 0.3438, 0.7273, 0.3437, 0.7727, 0.3125, 0.7727, 0.3125, 0.7273, 0.3437, 0.7727, 0.3437, 0.8182, 0.3125, 0.8182, 0.3125, 0.7727, 0.3437, 0.8182, 0.3437, 0.8636, 0.3125, 0.8636, 0.3125, 0.8182, 0.3437, 0.8636, 0.3437, 0.9091, 0.3125, 0.9091, 0.3125, 0.8636, 0.3437, 0.9091, 0.3438, 0.9545, 0.3125, 0.9545, 0.3125, 0.9091, 0.375, 0.5, 0.375, 0.5455, 0.3438, 0.5455, 0.3438, 0.5, 0.375, 0.5455, 0.375, 0.5909, 0.3438, 0.5909, 0.3438, 0.5455, 0.375, 0.5909, 0.375, 0.6364, 0.3438, 0.6364, 0.3438, 0.5909, 0.375, 0.6364, 0.375, 0.6818, 0.3438, 0.6818, 0.3438, 0.6364, 0.375, 0.6818, 0.375, 0.7273, 0.3438, 0.7273, 0.3438, 0.6818, 0.375, 0.7273, 0.375, 0.7727, 0.3437, 0.7727, 0.3438, 0.7273, 0.375, 0.7727, 0.375, 0.8182, 0.3437, 0.8182, 0.3437, 0.7727, 0.375, 0.8182, 0.375, 0.8636, 0.3437, 0.8636, 0.3437, 0.8182, 0.375, 0.8636, 0.375, 0.9091, 0.3437, 0.9091, 0.3437, 0.8636, 0.375, 0.9091, 0.375, 0.9545, 0.3438, 0.9545, 0.3437, 0.9091, 0.4062, 0.5, 0.4062, 0.5455, 0.375, 0.5455, 0.375, 0.5, 0.4062, 0.5455, 0.4062, 0.5909, 0.375, 0.5909, 0.375, 0.5455, 0.4062, 0.5909, 0.4062, 0.6364, 0.375, 0.6364, 0.375, 0.5909, 0.4062, 0.6364, 0.4062, 0.6818, 0.375, 0.6818, 0.375, 0.6364, 0.4062, 0.6818, 0.4062, 0.7273, 0.375, 0.7273, 0.375, 0.6818, 0.4062, 0.7273, 0.4062, 0.7727, 0.375, 0.7727, 0.375, 0.7273, 0.4062, 0.7727, 0.4063, 0.8182, 0.375, 0.8182, 0.375, 0.7727, 0.4063, 0.8182, 0.4063, 0.8636, 0.375, 0.8636, 0.375, 0.8182, 0.4063, 0.8636, 0.4062, 0.9091, 0.375, 0.9091, 0.375, 0.8636, 0.4062, 0.9091, 0.4062, 0.9545, 0.375, 0.9545, 0.375, 0.9091, 0.4375, 0.5, 0.4375, 0.5455, 0.4062, 0.5455, 0.4062, 0.5, 0.4375, 0.5455, 0.4375, 0.5909, 0.4062, 0.5909, 0.4062, 0.5455, 0.4375, 0.5909, 0.4375, 0.6364, 0.4062, 0.6364, 0.4062, 0.5909, 0.4375, 0.6364, 0.4375, 0.6818, 0.4062, 0.6818, 0.4062, 0.6364, 0.4375, 0.6818, 0.4375, 0.7273, 0.4062, 0.7273, 0.4062, 0.6818, 0.4375, 0.7273, 0.4375, 0.7727, 0.4062, 0.7727, 0.4062, 0.7273, 0.4375, 0.7727, 0.4375, 0.8182, 0.4063, 0.8182, 0.4062, 0.7727, 0.4375, 0.8182, 0.4375, 0.8636, 0.4063, 0.8636, 0.4063, 0.8182, 0.4375, 0.8636, 0.4375, 0.9091, 0.4062, 0.9091, 0.4063, 0.8636, 0.4375, 0.9091, 0.4375, 0.9545, 0.4062, 0.9545, 0.4062, 0.9091, 0.4688, 0.5, 0.4687, 0.5455, 0.4375, 0.5455, 0.4375, 0.5, 0.4687, 0.5455, 0.4687, 0.5909, 0.4375, 0.5909, 0.4375, 0.5455, 0.4687, 0.5909, 0.4688, 0.6364, 0.4375, 0.6364, 0.4375, 0.5909, 0.4688, 0.6364, 0.4688, 0.6818, 0.4375, 0.6818, 0.4375, 0.6364, 0.4688, 0.6818, 0.4688, 0.7273, 0.4375, 0.7273, 0.4375, 0.6818, 0.4688, 0.7273, 0.4688, 0.7727, 0.4375, 0.7727, 0.4375, 0.7273, 0.4688, 0.7727, 0.4688, 0.8182, 0.4375, 0.8182, 0.4375, 0.7727, 0.4688, 0.8182, 0.4688, 0.8636, 0.4375, 0.8636, 0.4375, 0.8182, 0.4688, 0.8636, 0.4688, 0.9091, 0.4375, 0.9091, 0.4375, 0.8636, 0.4688, 0.9091, 0.4688, 0.9545, 0.4375, 0.9545, 0.4375, 0.9091, 0.5, 0.5, 0.5, 0.5455, 0.4687, 0.5455, 0.4688, 0.5, 0.5, 0.5455, 0.5, 0.5909, 0.4687, 0.5909, 0.4687, 0.5455, 0.5, 0.5909, 0.5, 0.6364, 0.4688, 0.6364, 0.4687, 0.5909, 0.5, 0.6364, 0.5, 0.6818, 0.4688, 0.6818, 0.4688, 0.6364, 0.5, 0.6818, 0.5, 0.7273, 0.4688, 0.7273, 0.4688, 0.6818, 0.5, 0.7273, 0.5, 0.7727, 0.4688, 0.7727, 0.4688, 0.7273, 0.5, 0.7727, 0.5, 0.8182, 0.4688, 0.8182, 0.4688, 0.7727, 0.5, 0.8182, 0.5, 0.8636, 0.4688, 0.8636, 0.4688, 0.8182, 0.5, 0.8636, 0.5, 0.9091, 0.4688, 0.9091, 0.4688, 0.8636, 0.5, 0.9091, 0.5, 0.9545, 0.4688, 0.9545, 0.4688, 0.9091, 0.5312, 0.5, 0.5312, 0.5455, 0.5, 0.5455, 0.5, 0.5, 0.5312, 0.5455, 0.5312, 0.5909, 0.5, 0.5909, 0.5, 0.5455, 0.5312, 0.5909, 0.5312, 0.6364, 0.5, 0.6364, 0.5, 0.5909, 0.5312, 0.6364, 0.5312, 0.6818, 0.5, 0.6818, 0.5, 0.6364, 0.5312, 0.6818, 0.5312, 0.7273, 0.5, 0.7273, 0.5, 0.6818, 0.5312, 0.7273, 0.5312, 0.7727, 0.5, 0.7727, 0.5, 0.7273, 0.5312, 0.7727, 0.5312, 0.8182, 0.5, 0.8182, 0.5, 0.7727, 0.5312, 0.8182, 0.5312, 0.8636, 0.5, 0.8636, 0.5, 0.8182, 0.5312, 0.8636, 0.5312, 0.9091, 0.5, 0.9091, 0.5, 0.8636, 0.5312, 0.9091, 0.5312, 0.9545, 0.5, 0.9545, 0.5, 0.9091, 0.5625, 0.5, 0.5625, 0.5455, 0.5312, 0.5455, 0.5312, 0.5, 0.5625, 0.5455, 0.5625, 0.5909, 0.5312, 0.5909, 0.5312, 0.5455, 0.5625, 0.5909, 0.5625, 0.6364, 0.5312, 0.6364, 0.5312, 0.5909, 0.5625, 0.6364, 0.5625, 0.6818, 0.5312, 0.6818, 0.5312, 0.6364, 0.5625, 0.6818, 0.5625, 0.7273, 0.5312, 0.7273, 0.5312, 0.6818, 0.5625, 0.7273, 0.5625, 0.7727, 0.5312, 0.7727, 0.5312, 0.7273, 0.5625, 0.7727, 0.5625, 0.8182, 0.5312, 0.8182, 0.5312, 0.7727, 0.5625, 0.8182, 0.5625, 0.8636, 0.5312, 0.8636, 0.5312, 0.8182, 0.5625, 0.8636, 0.5625, 0.9091, 0.5312, 0.9091, 0.5312, 0.8636, 0.5625, 0.9091, 0.5625, 0.9545, 0.5312, 0.9545, 0.5312, 0.9091, 0.5938, 0.5, 0.5937, 0.5455, 0.5625, 0.5455, 0.5625, 0.5, 0.5937, 0.5455, 0.5937, 0.5909, 0.5625, 0.5909, 0.5625, 0.5455, 0.5937, 0.5909, 0.5937, 0.6364, 0.5625, 0.6364, 0.5625, 0.5909, 0.5937, 0.6364, 0.5937, 0.6818, 0.5625, 0.6818, 0.5625, 0.6364, 0.5937, 0.6818, 0.5938, 0.7273, 0.5625, 0.7273, 0.5625, 0.6818, 0.5938, 0.7273, 0.5938, 0.7727, 0.5625, 0.7727, 0.5625, 0.7273, 0.5938, 0.7727, 0.5938, 0.8182, 0.5625, 0.8182, 0.5625, 0.7727, 0.5938, 0.8182, 0.5938, 0.8636, 0.5625, 0.8636, 0.5625, 0.8182, 0.5938, 0.8636, 0.5938, 0.9091, 0.5625, 0.9091, 0.5625, 0.8636, 0.5938, 0.9091, 0.5938, 0.9545, 0.5625, 0.9545, 0.5625, 0.9091, 0.625, 0.5, 0.625, 0.5455, 0.5937, 0.5455, 0.5938, 0.5, 0.625, 0.5455, 0.625, 0.5909, 0.5937, 0.5909, 0.5937, 0.5455, 0.625, 0.5909, 0.625, 0.6364, 0.5937, 0.6364, 0.5937, 0.5909, 0.625, 0.6364, 0.625, 0.6818, 0.5937, 0.6818, 0.5937, 0.6364, 0.625, 0.6818, 0.625, 0.7273, 0.5938, 0.7273, 0.5937, 0.6818, 0.625, 0.7273, 0.625, 0.7727, 0.5938, 0.7727, 0.5938, 0.7273, 0.625, 0.7727, 0.625, 0.8182, 0.5938, 0.8182, 0.5938, 0.7727, 0.625, 0.8182, 0.625, 0.8636, 0.5938, 0.8636, 0.5938, 0.8182, 0.625, 0.8636, 0.625, 0.9091, 0.5938, 0.9091, 0.5938, 0.8636, 0.625, 0.9091, 0.625, 0.9545, 0.5938, 0.9545, 0.5938, 0.9091, 0.6562, 0.5, 0.6562, 0.5455, 0.625, 0.5455, 0.625, 0.5, 0.6562, 0.5455, 0.6562, 0.5909, 0.625, 0.5909, 0.625, 0.5455, 0.6562, 0.5909, 0.6562, 0.6364, 0.625, 0.6364, 0.625, 0.5909, 0.6562, 0.6364, 0.6562, 0.6818, 0.625, 0.6818, 0.625, 0.6364, 0.6562, 0.6818, 0.6562, 0.7273, 0.625, 0.7273, 0.625, 0.6818, 0.6562, 0.7273, 0.6562, 0.7727, 0.625, 0.7727, 0.625, 0.7273, 0.6562, 0.7727, 0.6563, 0.8182, 0.625, 0.8182, 0.625, 0.7727, 0.6563, 0.8182, 0.6563, 0.8636, 0.625, 0.8636, 0.625, 0.8182, 0.6563, 0.8636, 0.6562, 0.9091, 0.625, 0.9091, 0.625, 0.8636, 0.6562, 0.9091, 0.6562, 0.9545, 0.625, 0.9545, 0.625, 0.9091, 0.6875, 0.5, 0.6875, 0.5455, 0.6562, 0.5455, 0.6562, 0.5, 0.6875, 0.5455, 0.6875, 0.5909, 0.6562, 0.5909, 0.6562, 0.5455, 0.6875, 0.5909, 0.6875, 0.6364, 0.6562, 0.6364, 0.6562, 0.5909, 0.6875, 0.6364, 0.6875, 0.6818, 0.6562, 0.6818, 0.6562, 0.6364, 0.6875, 0.6818, 0.6875, 0.7273, 0.6562, 0.7273, 0.6562, 0.6818, 0.6875, 0.7273, 0.6875, 0.7727, 0.6562, 0.7727, 0.6562, 0.7273, 0.6875, 0.7727, 0.6875, 0.8182, 0.6563, 0.8182, 0.6562, 0.7727, 0.6875, 0.8182, 0.6875, 0.8636, 0.6563, 0.8636, 0.6563, 0.8182, 0.6875, 0.8636, 0.6875, 0.9091, 0.6562, 0.9091, 0.6563, 0.8636, 0.6875, 0.9091, 0.6875, 0.9545, 0.6562, 0.9545, 0.6562, 0.9091, 0.7188, 0.5, 0.7188, 0.5455, 0.6875, 0.5455, 0.6875, 0.5, 0.7188, 0.5455, 0.7187, 0.5909, 0.6875, 0.5909, 0.6875, 0.5455, 0.7187, 0.5909, 0.7187, 0.6364, 0.6875, 0.6364, 0.6875, 0.5909, 0.7187, 0.6364, 0.7187, 0.6818, 0.6875, 0.6818, 0.6875, 0.6364, 0.7187, 0.6818, 0.7188, 0.7273, 0.6875, 0.7273, 0.6875, 0.6818, 0.7188, 0.7273, 0.7188, 0.7727, 0.6875, 0.7727, 0.6875, 0.7273, 0.7188, 0.7727, 0.7188, 0.8182, 0.6875, 0.8182, 0.6875, 0.7727, 0.7188, 0.8182, 0.7188, 0.8636, 0.6875, 0.8636, 0.6875, 0.8182, 0.7188, 0.8636, 0.7188, 0.9091, 0.6875, 0.9091, 0.6875, 0.8636, 0.7188, 0.9091, 0.7188, 0.9545, 0.6875, 0.9545, 0.6875, 0.9091, 0.75, 0.5, 0.75, 0.5455, 0.7188, 0.5455, 0.7188, 0.5, 0.75, 0.5455, 0.75, 0.5909, 0.7187, 0.5909, 0.7188, 0.5455, 0.75, 0.5909, 0.75, 0.6364, 0.7187, 0.6364, 0.7187, 0.5909, 0.75, 0.6364, 0.75, 0.6818, 0.7187, 0.6818, 0.7187, 0.6364, 0.75, 0.6818, 0.75, 0.7273, 0.7188, 0.7273, 0.7187, 0.6818, 0.75, 0.7273, 0.75, 0.7727, 0.7188, 0.7727, 0.7188, 0.7273, 0.75, 0.7727, 0.75, 0.8182, 0.7188, 0.8182, 0.7188, 0.7727, 0.75, 0.8182, 0.75, 0.8636, 0.7188, 0.8636, 0.7188, 0.8182, 0.75, 0.8636, 0.75, 0.9091, 0.7188, 0.9091, 0.7188, 0.8636, 0.75, 0.9091, 0.75, 0.9545, 0.7188, 0.9545, 0.7188, 0.9091, 0.7812, 0.5, 0.7812, 0.5455, 0.75, 0.5455, 0.75, 0.5, 0.75, 0.5455, 0.7812, 0.5455, 0.7812, 0.5455, 0.75, 0.5455, 0.7812, 0.5909, 0.7813, 0.6364, 0.75, 0.6364, 0.75, 0.5909, 0.7813, 0.6364, 0.7813, 0.6818, 0.75, 0.6818, 0.75, 0.6364, 0.7813, 0.6818, 0.7813, 0.7273, 0.75, 0.7273, 0.75, 0.6818, 0.7813, 0.7273, 0.7812, 0.7727, 0.75, 0.7727, 0.75, 0.7273, 0.7812, 0.7727, 0.7812, 0.8182, 0.75, 0.8182, 0.75, 0.7727, 0.7812, 0.8182, 0.7812, 0.8636, 0.75, 0.8636, 0.75, 0.8182, 0.7812, 0.8636, 0.7812, 0.9091, 0.75, 0.9091, 0.75, 0.8636, 0.75, 0.9545, 0.75, 0.9091, 0.75, 0.9091, 0.75, 0.9545, 0.8125, 0.5, 0.8125, 0.5455, 0.7812, 0.5455, 0.7812, 0.5, 0.8125, 0.5455, 0.8125, 0.5909, 0.7812, 0.5909, 0.7812, 0.5455, 0.8125, 0.5909, 0.8125, 0.6364, 0.7813, 0.6364, 0.7812, 0.5909, 0.8125, 0.6364, 0.8125, 0.6818, 0.7813, 0.6818, 0.7813, 0.6364, 0.8125, 0.6818, 0.8125, 0.7273, 0.7813, 0.7273, 0.7813, 0.6818, 0.8125, 0.7273, 0.8125, 0.7727, 0.7812, 0.7727, 0.7813, 0.7273, 0.8125, 0.7727, 0.8125, 0.8182, 0.7812, 0.8182, 0.7812, 0.7727, 0.8125, 0.8182, 0.8125, 0.8636, 0.7812, 0.8636, 0.7812, 0.8182, 0.8125, 0.8636, 0.8125, 0.9091, 0.7812, 0.9091, 0.7812, 0.8636, 0.8125, 0.9091, 0.8125, 0.9545, 0.7812, 0.9545, 0.7812, 0.9091, 0.8438, 0.5, 0.8438, 0.5455, 0.8125, 0.5455, 0.8125, 0.5, 0.8438, 0.5455, 0.8438, 0.5909, 0.8125, 0.5909, 0.8125, 0.5455, 0.8438, 0.5909, 0.8438, 0.6364, 0.8125, 0.6364, 0.8125, 0.5909, 0.8438, 0.6364, 0.8438, 0.6818, 0.8125, 0.6818, 0.8125, 0.6364, 0.8438, 0.6818, 0.8438, 0.7273, 0.8125, 0.7273, 0.8125, 0.6818, 0.8438, 0.7273, 0.8438, 0.7727, 0.8125, 0.7727, 0.8125, 0.7273, 0.8438, 0.7727, 0.8438, 0.8182, 0.8125, 0.8182, 0.8125, 0.7727, 0.8438, 0.8182, 0.8438, 0.8636, 0.8125, 0.8636, 0.8125, 0.8182, 0.8438, 0.8636, 0.8437, 0.9091, 0.8125, 0.9091, 0.8125, 0.8636, 0.8437, 0.9091, 0.8438, 0.9545, 0.8125, 0.9545, 0.8125, 0.9091, 0.875, 0.5, 0.875, 0.5455, 0.8438, 0.5455, 0.8438, 0.5, 0.875, 0.5455, 0.875, 0.5909, 0.8438, 0.5909, 0.8438, 0.5455, 0.875, 0.5909, 0.875, 0.6364, 0.8438, 0.6364, 0.8438, 0.5909, 0.875, 0.6364, 0.875, 0.6818, 0.8438, 0.6818, 0.8438, 0.6364, 0.875, 0.6818, 0.875, 0.7273, 0.8438, 0.7273, 0.8438, 0.6818, 0.875, 0.7273, 0.875, 0.7727, 0.8438, 0.7727, 0.8438, 0.7273, 0.875, 0.7727, 0.875, 0.8182, 0.8438, 0.8182, 0.8438, 0.7727, 0.875, 0.8182, 0.875, 0.8636, 0.8438, 0.8636, 0.8438, 0.8182, 0.875, 0.8636, 0.875, 0.9091, 0.8437, 0.9091, 0.8438, 0.8636, 0.875, 0.9091, 0.875, 0.9545, 0.8438, 0.9545, 0.8437, 0.9091, 0.9062, 0.5, 0.9062, 0.5455, 0.875, 0.5455, 0.875, 0.5, 0.9062, 0.5455, 0.9062, 0.5909, 0.875, 0.5909, 0.875, 0.5455, 0.9062, 0.5909, 0.9062, 0.6364, 0.875, 0.6364, 0.875, 0.5909, 0.9062, 0.6364, 0.9062, 0.6818, 0.875, 0.6818, 0.875, 0.6364, 0.9062, 0.6818, 0.9062, 0.7273, 0.875, 0.7273, 0.875, 0.6818, 0.9062, 0.7273, 0.9062, 0.7727, 0.875, 0.7727, 0.875, 0.7273, 0.9062, 0.7727, 0.9062, 0.8182, 0.875, 0.8182, 0.875, 0.7727, 0.9062, 0.8182, 0.9062, 0.8636, 0.875, 0.8636, 0.875, 0.8182, 0.9062, 0.8636, 0.9062, 0.9091, 0.875, 0.9091, 0.875, 0.8636, 0.9062, 0.9091, 0.9062, 0.9545, 0.875, 0.9545, 0.875, 0.9091, 0.9375, 0.5, 0.9375, 0.5455, 0.9062, 0.5455, 0.9062, 0.5, 0.9375, 0.5455, 0.9375, 0.5909, 0.9062, 0.5909, 0.9062, 0.5455, 0.9375, 0.5909, 0.9375, 0.6364, 0.9062, 0.6364, 0.9062, 0.5909, 0.9375, 0.6364, 0.9375, 0.6818, 0.9062, 0.6818, 0.9062, 0.6364, 0.9375, 0.6818, 0.9375, 0.7273, 0.9062, 0.7273, 0.9062, 0.6818, 0.9375, 0.7273, 0.9375, 0.7727, 0.9062, 0.7727, 0.9062, 0.7273, 0.9375, 0.7727, 0.9375, 0.8182, 0.9062, 0.8182, 0.9062, 0.7727, 0.9375, 0.8182, 0.9375, 0.8636, 0.9062, 0.8636, 0.9062, 0.8182, 0.9375, 0.8636, 0.9375, 0.9091, 0.9062, 0.9091, 0.9062, 0.8636, 0.9375, 0.9091, 0.9375, 0.9545, 0.9062, 0.9545, 0.9062, 0.9091, 0.9688, 0.5, 0.9688, 0.5455, 0.9375, 0.5455, 0.9375, 0.5, 0.9688, 0.5455, 0.9688, 0.5909, 0.9375, 0.5909, 0.9375, 0.5455, 0.9688, 0.5909, 0.9688, 0.6364, 0.9375, 0.6364, 0.9375, 0.5909, 0.9688, 0.6364, 0.9688, 0.6818, 0.9375, 0.6818, 0.9375, 0.6364, 0.9688, 0.6818, 0.9688, 0.7273, 0.9375, 0.7273, 0.9375, 0.6818, 0.9688, 0.7273, 0.9688, 0.7727, 0.9375, 0.7727, 0.9375, 0.7273, 0.9688, 0.7727, 0.9688, 0.8182, 0.9375, 0.8182, 0.9375, 0.7727, 0.9688, 0.8182, 0.9688, 0.8636, 0.9375, 0.8636, 0.9375, 0.8182, 0.9688, 0.8636, 0.9688, 0.9091, 0.9375, 0.9091, 0.9375, 0.8636, 0.9688, 0.9091, 0.9688, 0.9545, 0.9375, 0.9545, 0.9375, 0.9091, 1.0, 0.5, 1.0, 0.5455, 0.9688, 0.5455, 0.9688, 0.5, 1.0, 0.5455, 1.0, 0.5909, 0.9688, 0.5909, 0.9688, 0.5455, 1.0, 0.5909, 1.0, 0.6364, 0.9688, 0.6364, 0.9688, 0.5909, 1.0, 0.6364, 1.0, 0.6818, 0.9688, 0.6818, 0.9688, 0.6364, 1.0, 0.6818, 1.0, 0.7273, 0.9688, 0.7273, 0.9688, 0.6818, 1.0, 0.7273, 1.0, 0.7727, 0.9688, 0.7727, 0.9688, 0.7273, 1.0, 0.7727, 1.0, 0.8182, 0.9688, 0.8182, 0.9688, 0.7727, 1.0, 0.8182, 1.0, 0.8636, 0.9688, 0.8636, 0.9688, 0.8182, 1.0, 0.8636, 1.0, 0.9091, 0.9688, 0.9091, 0.9688, 0.8636, 1.0, 0.9091, 1.0, 0.9545, 0.9688, 0.9545, 0.9688, 0.9091, 0.75, 0.9091, 0.7812, 0.9091, 0.7812, 0.9091, 0.75, 0.9091, 0.7812, 0.9091, 0.7812, 0.9545, 0.7812, 0.9545, 0.7812, 0.9091, 0.7812, 0.9545, 0.75, 0.9545, 0.75, 0.9545, 0.7812, 0.9545, 0.75, 0.5909, 0.75, 0.5455, 0.75, 0.5455, 0.75, 0.5909, 0.7812, 0.9091, 0.7812, 0.9545, 0.7812, 0.9545, 0.7812, 0.9091, 0.7812, 0.5909, 0.75, 0.5909, 0.75, 0.5909, 0.7812, 0.5909, 0.75, 0.9091, 0.7812, 0.9091, 0.7812, 0.9091, 0.75, 0.9091, 0.7812, 0.5455, 0.7812, 0.5909, 0.7812, 0.5909, 0.7812, 0.5455, 0.75, 0.5455, 0.7812, 0.5455, 0.7812, 0.5455, 0.75, 0.5455, 0.75, 0.5909, 0.75, 0.5455, 0.75, 0.5455, 0.75, 0.5909, 0.7812, 0.5455, 0.7812, 0.5909, 0.7812, 0.5909, 0.7812, 0.5455, 0.7812, 0.9545, 0.75, 0.9545, 0.75, 0.9545, 0.7812, 0.9545, 0.7812, 0.5909, 0.75, 0.5909, 0.75, 0.5909, 0.7812, 0.5909, 0.75, 0.9545, 0.75, 0.9091, 0.75, 0.9091, 0.75, 0.9545, 0.7812, 0.5909, 0.75, 0.5909, 0.75, 0.5455, 0.7812, 0.5455, 0.7812, 0.9545, 0.75, 0.9545, 0.75, 0.9091, 0.7812, 0.9091])
me_cylinder.update()

# ---- objects
ob_plato = bpy.data.objects.new('Plato', me_cube)
ob_light = bpy.data.objects.new('Light', light_light)
ob_camera = bpy.data.objects.new('Camera', cam_camera)
ob_cylinder = bpy.data.objects.new('Cylinder', me_cylinder)

# ---- transforms, parenting, visibility, modifiers, constraints
ob_plato.location = (0.0, 0.0, 0.0)
ob_plato.lock_rotations_4d = False
ob_plato.empty_display_type = 'ARROWS'
ob_plato.lineart.crease_threshold = 0.0
_m = ob_plato.modifiers.new('Subdivision', 'SUBSURF')
_m.levels = 2
ob_light.location = (4.076, 1.005, 5.904)
ob_light.rotation_euler = (0.6503, 0.05522, 1.866)
ob_light.lock_rotations_4d = False
ob_light.empty_display_type = 'ARROWS'
ob_light.color = (0.0, 0.0, 0.0, 0.0)
ob_light.lineart.crease_threshold = 0.0
ob_camera.location = (7.359, -6.926, 4.958)
ob_camera.rotation_euler = (1.109, 0.0, 0.8149)
ob_camera.lock_rotations_4d = False
ob_camera.empty_display_type = 'ARROWS'
ob_camera.color = (0.0, 0.0, 0.0, 0.0)
ob_camera.display_type = 'WIRE'
ob_camera.lineart.crease_threshold = 0.0
ob_cylinder.location = (0.0, 0.0, 0.6018)
ob_cylinder.scale = (0.588, 0.588, 0.588)

# ---- collection membership
col_collection.objects.link(ob_plato)
col_collection.objects.link(ob_light)
col_collection.objects.link(ob_camera)
col_collection.objects.link(ob_cylinder)

# ---- scene / render settings (as saved in the file)
scene.camera = ob_camera
scene.frame_start = 1; scene.frame_end = 250; scene.frame_set(4)
scene.render.engine = 'BLENDER_EEVEE_NEXT'
bpy.context.view_layer.update()
